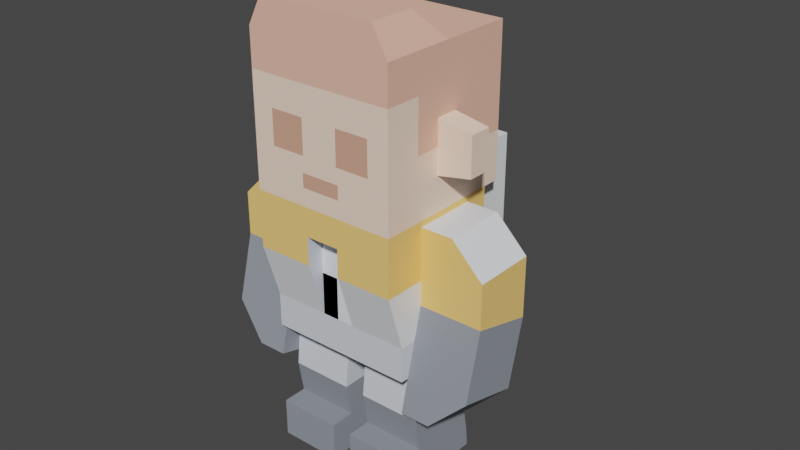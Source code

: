 # Source: astronautA.blend  (saved by Blender 2.92.15; exported with 4.5.12 LTS)
import bpy
from mathutils import Matrix  # noqa: F401  (used for matrix-valued properties, if any)

bpy.ops.wm.read_factory_settings(use_empty=True)
scene = bpy.context.scene
scene.name = 'Scene'

# ---- collections
col_collection = bpy.data.collections.new('Collection'); scene.collection.children.link(col_collection)

# ---- materials (node trees are filled in below, after node groups)
mat_dark = bpy.data.materials.new('dark')
mat_dark.use_transparent_shadow = False
mat_dark.diffuse_color = (0.2745, 0.298, 0.3412, 1.0)
mat_dark.roughness = 1.0
mat_dark.specular_intensity = 0.0
mat_metal = bpy.data.materials.new('metal')
mat_metal.use_transparent_shadow = False
mat_metal.diffuse_color = (0.8431, 0.8706, 0.9098, 1.0)
mat_metal.roughness = 1.0
mat_metal.specular_intensity = 0.0
mat_metalred = bpy.data.materials.new('metalRed')
mat_metalred.use_transparent_shadow = False
mat_metalred.diffuse_color = (1.0, 0.6285, 0.2028, 1.0)
mat_metalred.roughness = 1.0
mat_metalred.specular_intensity = 0.0
mat_metaldark = bpy.data.materials.new('metalDark')
mat_metaldark.use_transparent_shadow = False
mat_metaldark.diffuse_color = (0.6751, 0.71, 0.7736, 1.0)
mat_metaldark.roughness = 1.0
mat_metaldark.specular_intensity = 0.0
mat_skin = bpy.data.materials.new('skin')
mat_skin.use_transparent_shadow = False
mat_skin.diffuse_color = (1.0, 0.7647, 0.6118, 1.0)
mat_skin.roughness = 1.0
mat_skin.specular_intensity = 0.0
mat_rock = bpy.data.materials.new('rock')
mat_rock.use_transparent_shadow = False
mat_rock.diffuse_color = (0.9098, 0.5176, 0.3882, 1.0)
mat_rock.roughness = 1.0
mat_rock.specular_intensity = 0.0
mat_rockdark = bpy.data.materials.new('rockDark')
mat_rockdark.use_transparent_shadow = False
mat_rockdark.diffuse_color = (0.698, 0.3725, 0.2627, 1.0)
mat_rockdark.roughness = 1.0
mat_rockdark.specular_intensity = 0.0

# ---- material node trees
mat_dark.use_nodes = True; mat_dark.node_tree.nodes.clear()
_N = mat_dark.node_tree.nodes; _L = mat_dark.node_tree.links
n0 = _N.new('ShaderNodeBsdfPrincipled'); n0.name = 'Principled BSDF'; n0.location = (10, 300)
n0.distribution = 'GGX'
n0.subsurface_method = 'BURLEY'
n0.inputs[0].default_value = (0.2745, 0.298, 0.3412, 1.0)
n0.inputs[2].default_value = 1.0
n0.inputs[3].default_value = 1.45
n0.inputs[13].default_value = 0.0
n0.inputs[27].default_value = (0.0, 0.0, 0.0, 1.0)
n0.inputs[28].default_value = 1.0
n1 = _N.new('ShaderNodeOutputMaterial'); n1.name = 'Material Output'; n1.location = (300, 300)
_L.new(n0.outputs[0], n1.inputs[0])
n1.is_active_output = True
mat_metal.use_nodes = True; mat_metal.node_tree.nodes.clear()
_N = mat_metal.node_tree.nodes; _L = mat_metal.node_tree.links
n0 = _N.new('ShaderNodeBsdfPrincipled'); n0.name = 'Principled BSDF'; n0.location = (10, 300)
n0.distribution = 'GGX'
n0.subsurface_method = 'BURLEY'
n0.inputs[0].default_value = (0.8431, 0.8706, 0.9098, 1.0)
n0.inputs[2].default_value = 1.0
n0.inputs[3].default_value = 1.45
n0.inputs[13].default_value = 0.0
n0.inputs[27].default_value = (0.0, 0.0, 0.0, 1.0)
n0.inputs[28].default_value = 1.0
n1 = _N.new('ShaderNodeOutputMaterial'); n1.name = 'Material Output'; n1.location = (300, 300)
_L.new(n0.outputs[0], n1.inputs[0])
n1.is_active_output = True
mat_metalred.use_nodes = True; mat_metalred.node_tree.nodes.clear()
_N = mat_metalred.node_tree.nodes; _L = mat_metalred.node_tree.links
n0 = _N.new('ShaderNodeBsdfPrincipled'); n0.name = 'Principled BSDF'; n0.location = (10, 300)
n0.distribution = 'GGX'
n0.subsurface_method = 'BURLEY'
n0.inputs[0].default_value = (1.0, 0.6285, 0.2028, 1.0)
n0.inputs[2].default_value = 1.0
n0.inputs[3].default_value = 1.45
n0.inputs[13].default_value = 0.0
n0.inputs[27].default_value = (0.0, 0.0, 0.0, 1.0)
n0.inputs[28].default_value = 1.0
n1 = _N.new('ShaderNodeOutputMaterial'); n1.name = 'Material Output'; n1.location = (300, 300)
_L.new(n0.outputs[0], n1.inputs[0])
n1.is_active_output = True
mat_metaldark.use_nodes = True; mat_metaldark.node_tree.nodes.clear()
_N = mat_metaldark.node_tree.nodes; _L = mat_metaldark.node_tree.links
n0 = _N.new('ShaderNodeBsdfPrincipled'); n0.name = 'Principled BSDF'; n0.location = (10, 300)
n0.distribution = 'GGX'
n0.subsurface_method = 'BURLEY'
n0.inputs[0].default_value = (0.6751, 0.71, 0.7736, 1.0)
n0.inputs[2].default_value = 1.0
n0.inputs[3].default_value = 1.45
n0.inputs[13].default_value = 0.0
n0.inputs[27].default_value = (0.0, 0.0, 0.0, 1.0)
n0.inputs[28].default_value = 1.0
n1 = _N.new('ShaderNodeOutputMaterial'); n1.name = 'Material Output'; n1.location = (300, 300)
_L.new(n0.outputs[0], n1.inputs[0])
n1.is_active_output = True
mat_skin.use_nodes = True; mat_skin.node_tree.nodes.clear()
_N = mat_skin.node_tree.nodes; _L = mat_skin.node_tree.links
n0 = _N.new('ShaderNodeBsdfPrincipled'); n0.name = 'Principled BSDF'; n0.location = (10, 300)
n0.distribution = 'GGX'
n0.subsurface_method = 'BURLEY'
n0.inputs[0].default_value = (1.0, 0.7647, 0.6118, 1.0)
n0.inputs[2].default_value = 1.0
n0.inputs[3].default_value = 1.45
n0.inputs[13].default_value = 0.0
n0.inputs[27].default_value = (0.0, 0.0, 0.0, 1.0)
n0.inputs[28].default_value = 1.0
n1 = _N.new('ShaderNodeOutputMaterial'); n1.name = 'Material Output'; n1.location = (300, 300)
_L.new(n0.outputs[0], n1.inputs[0])
n1.is_active_output = True
mat_rock.use_nodes = True; mat_rock.node_tree.nodes.clear()
_N = mat_rock.node_tree.nodes; _L = mat_rock.node_tree.links
n0 = _N.new('ShaderNodeBsdfPrincipled'); n0.name = 'Principled BSDF'; n0.location = (10, 300)
n0.distribution = 'GGX'
n0.subsurface_method = 'BURLEY'
n0.inputs[0].default_value = (0.9098, 0.5176, 0.3882, 1.0)
n0.inputs[2].default_value = 1.0
n0.inputs[3].default_value = 1.45
n0.inputs[13].default_value = 0.0
n0.inputs[27].default_value = (0.0, 0.0, 0.0, 1.0)
n0.inputs[28].default_value = 1.0
n1 = _N.new('ShaderNodeOutputMaterial'); n1.name = 'Material Output'; n1.location = (300, 300)
_L.new(n0.outputs[0], n1.inputs[0])
n1.is_active_output = True
mat_rockdark.use_nodes = True; mat_rockdark.node_tree.nodes.clear()
_N = mat_rockdark.node_tree.nodes; _L = mat_rockdark.node_tree.links
n0 = _N.new('ShaderNodeBsdfPrincipled'); n0.name = 'Principled BSDF'; n0.location = (10, 300)
n0.distribution = 'GGX'
n0.subsurface_method = 'BURLEY'
n0.inputs[0].default_value = (0.698, 0.3725, 0.2627, 1.0)
n0.inputs[2].default_value = 1.0
n0.inputs[3].default_value = 1.45
n0.inputs[13].default_value = 0.0
n0.inputs[27].default_value = (0.0, 0.0, 0.0, 1.0)
n0.inputs[28].default_value = 1.0
n1 = _N.new('ShaderNodeOutputMaterial'); n1.name = 'Material Output'; n1.location = (300, 300)
_L.new(n0.outputs[0], n1.inputs[0])
n1.is_active_output = True

# ---- world
world_world = bpy.data.worlds.new('World'); scene.world = world_world
world_world.use_nodes = True; world_world.node_tree.nodes.clear()
_N = world_world.node_tree.nodes; _L = world_world.node_tree.links
n0 = _N.new('ShaderNodeOutputWorld'); n0.name = 'World Output'; n0.location = (300, 300)
n1 = _N.new('ShaderNodeBackground'); n1.name = 'Background'; n1.location = (10, 300)
n1.inputs[0].default_value = (0.05088, 0.05088, 0.05088, 1.0)
_L.new(n1.outputs[0], n0.inputs[0])
n0.is_active_output = True
world_world.color = (0.05088, 0.05088, 0.05088)
world_world.use_sun_shadow = False
world_world.sun_shadow_jitter_overblur = 0.0

# ---- meshes
me_astronauta = bpy.data.meshes.new('astronautA')
me_astronauta.from_pydata([(0.13, 0.1369, -0.0107), (0.13, 0.34, 0.0558), (0.13, 0.3111, -0.0558), (0.13, 0.1657, 0.1009), (0.1816, 0.1657, 0.1009), (0.1816, 0.1369, -0.0107), (0.2416, 0.195, -0.02573), (0.2416, 0.3111, -0.0558), (0.2416, 0.2238, 0.08586), (0.2416, 0.34, 0.0558), (0.13, 0.4732, -0.0558), (0.1858, 0.4732, 0.0558), (0.1858, 0.4732, -0.0558), (0.13, 0.4732, 0.0558), (0.2416, 0.4174, -0.0558), (0.2416, 0.4174, 0.0558), (-0.13, 0.34, 0.0558), (-0.13, 0.1369, -0.0107), (-0.13, 0.3111, -0.0558), (-0.13, 0.1657, 0.1009), (-0.1816, 0.1369, -0.0107), (-0.2416, 0.195, -0.02573), (-0.2416, 0.3111, -0.0558), (-0.2416, 0.2238, 0.08586), (-0.1816, 0.1657, 0.1009), (-0.2416, 0.34, 0.0558), (-0.13, 0.4732, 0.0558), (-0.2416, 0.4174, 0.0558), (-0.1858, 0.4732, 0.0558), (-0.2416, 0.4174, -0.0558), (-0.13, 0.4732, -0.0558), (-0.1858, 0.4732, -0.0558), (-0.13, 0.2232, 0.1), (0.13, 0.2232, -0.1), (0.13, 0.2232, 0.1), (-0.13, 0.2232, -0.1), (0.13, 0.2842, 0.1), (-0.13, 0.2842, 0.1), (0.03, 0.2842, 0.1), (-0.03, 0.2842, 0.1), (-0.13, 0.2842, -0.1), (0.13, 0.2842, -0.1), (-0.1, 0.2842, -0.1), (0.1, 0.2842, -0.1), (0.13, 0.2842, 0.0), (-0.13, 0.2842, 0.0), (0.03, 0.3832, 0.13), (0.03, 0.4332, 0.1), (0.03, 0.4332, 0.13), (-0.03, 0.4332, 0.13), (-0.03, 0.4332, 0.1), (-0.03, 0.3832, 0.13), (0.1, 0.2842, -0.15), (-0.1, 0.2842, -0.15), (-0.1, 0.3342, -0.2), (0.1, 0.3342, -0.2), (-0.1, 0.5332, -0.2), (0.1, 0.5332, -0.2), (0.13, 0.3832, 0.13), (0.13, 0.3832, 0.0), (-0.13, 0.3832, 0.13), (-0.1, 0.5332, -0.1), (-0.1, 0.4832, -0.1), (0.1, 0.5332, -0.1), (0.1, 0.4832, -0.1), (-0.13, 0.3832, 0.0), (0.13, 0.4832, 0.13), (-0.13, 0.4832, 0.13), (0.13, 0.4832, -0.1), (-0.13, 0.4832, -0.1), (0.13, 0.4832, -0.13), (-0.13, 0.4832, -0.13), (0.13, 0.5882, 0.065), (0.13, 0.5432, 0.02), (0.13, 0.5882, 0.02), (0.13, 0.5432, -0.02), (0.13, 0.5682, -0.02), (0.13, 0.5682, -0.13), (0.13, 0.6782, 0.13), (0.13, 0.6782, 0.065), (-0.13, 0.5682, -0.13), (-0.13, 0.5432, -0.02), (-0.13, 0.5432, 0.02), (-0.13, 0.5882, 0.02), (-0.13, 0.5882, 0.065), (-0.13, 0.6782, 0.065), (-0.13, 0.6782, 0.13), (-0.13, 0.5682, -0.02), (0.19, 0.6219, 0.02), (0.19, 0.5544, -0.02), (0.19, 0.6219, -0.02), (0.19, 0.5544, 0.02), (0.13, 0.6332, -0.02), (0.13, 0.6332, 0.02), (-0.19, 0.6219, -0.02), (-0.13, 0.6332, 0.02), (-0.13, 0.6332, -0.02), (-0.19, 0.6219, 0.02), (-0.19, 0.5544, 0.02), (-0.19, 0.5544, -0.02), (0.03483, 0.5141, 0.13), (0.09248, 0.5658, 0.13), (0.03483, 0.5383, 0.13), (-0.03483, 0.5383, 0.13), (0.09248, 0.626, 0.13), (0.03235, 0.626, 0.13), (-0.03235, 0.626, 0.13), (-0.09248, 0.626, 0.13), (-0.03483, 0.5141, 0.13), (-0.09248, 0.5658, 0.13), (0.03235, 0.5658, 0.13), (-0.03235, 0.5658, 0.13), (0.13, 0.7432, 0.0), (0.13, 0.7432, -0.13), (0.13, 0.7432, 0.13), (-0.13, 0.7432, -0.13), (-0.13, 0.7432, 0.0), (-0.104, 0.7932, 0.05), (0.104, 0.7932, 0.13), (0.104, 0.7932, 0.05), (-0.104, 0.7932, 0.13), (-0.13, 0.7432, 0.13), (0.13, 0.2232, 0.0558), (0.13, 0.1288, -0.05425), (0.13, 0.2232, -0.0558), (0.13, 0.1288, 0.0658), (0.01841, 0.1288, 0.0658), (0.01841, 0.2232, 0.0558), (0.01841, 0.2232, -0.0558), (0.01841, 0.1288, -0.05425), (0.13, 0.06897, 0.1), (0.01841, 0.0, 0.1), (0.13, 0.0, 0.1), (0.01841, 0.06897, 0.1), (0.13, 0.03448, -0.07271), (0.01841, 0.03448, -0.07271), (0.13, 0.0, -0.0758), (0.01841, 0.0, -0.0758), (0.01841, 0.06897, 0.0558), (0.13, 0.06897, 0.0558), (-0.01841, 0.1288, 0.0658), (-0.13, 0.06897, 0.0558), (-0.01841, 0.06897, 0.0558), (-0.13, 0.1288, 0.0658), (-0.01841, 0.06897, 0.1), (-0.13, 1.49e-08, 0.1), (-0.01841, 1.49e-08, 0.1), (-0.13, 0.06897, 0.1), (-0.13, 0.03448, -0.07271), (-0.01841, 1.49e-08, -0.0758), (-0.13, 1.49e-08, -0.0758), (-0.01841, 0.03448, -0.07271), (-0.13, 0.1288, -0.05425), (-0.01841, 0.1288, -0.05425), (-0.13, 0.2232, -0.0558), (-0.01841, 0.2232, 0.0558), (-0.01841, 0.2232, -0.0558), (-0.13, 0.2232, 0.0558)], [], [(0, 1, 2), (1, 0, 3), (4, 0, 5), (0, 4, 3), (2, 5, 0), (5, 2, 6), (6, 2, 7), (8, 5, 6), (5, 8, 4), (8, 3, 4), (3, 8, 1), (1, 8, 9), (9, 6, 7), (6, 9, 8), (10, 11, 12), (11, 10, 13), (11, 14, 12), (14, 11, 15), (15, 1, 9), (1, 15, 13), (13, 15, 11), (15, 7, 14), (7, 15, 9), (10, 7, 2), (7, 10, 14), (14, 10, 12), (2, 13, 10), (13, 2, 1), (16, 17, 18), (17, 16, 19), (20, 18, 17), (18, 20, 21), (18, 21, 22), (20, 23, 21), (23, 20, 24), (24, 17, 19), (17, 24, 20), (16, 24, 19), (24, 16, 23), (23, 16, 25), (21, 25, 22), (25, 21, 23), (26, 25, 16), (25, 26, 27), (27, 26, 28), (25, 29, 22), (29, 25, 27), (29, 18, 22), (18, 29, 30), (30, 29, 31), (26, 18, 30), (18, 26, 16), (29, 28, 31), (28, 29, 27), (30, 28, 26), (28, 30, 31), (32, 33, 34), (33, 32, 35), (36, 32, 34), (32, 36, 37), (37, 36, 38), (37, 38, 39), (40, 33, 35), (33, 40, 41), (41, 40, 42), (41, 42, 43), (44, 33, 41), (33, 44, 34), (34, 44, 36), (32, 40, 35), (40, 32, 45), (45, 32, 37), (46, 47, 38), (47, 46, 48), (49, 39, 50), (39, 49, 51), (49, 47, 48), (47, 49, 50), (42, 52, 43), (52, 42, 53), (54, 52, 53), (52, 54, 55), (56, 55, 54), (55, 56, 57), (58, 44, 59), (44, 58, 36), (47, 39, 38), (39, 47, 50), (51, 37, 39), (37, 51, 60), (58, 38, 36), (38, 58, 46), (53, 56, 54), (56, 53, 61), (61, 53, 42), (61, 42, 62), (63, 55, 57), (55, 63, 52), (52, 63, 43), (43, 63, 64), (56, 63, 57), (63, 56, 61), (63, 62, 64), (62, 63, 61), (37, 65, 45), (65, 37, 60), (66, 46, 58), (46, 66, 48), (48, 66, 49), (67, 49, 66), (60, 49, 67), (49, 60, 51), (64, 66, 68), (66, 64, 67), (67, 64, 62), (67, 62, 69), (69, 42, 40), (42, 69, 62), (64, 41, 43), (41, 64, 68), (45, 69, 40), (69, 45, 65), (69, 65, 67), (67, 65, 60), (68, 59, 41), (59, 68, 66), (59, 66, 58), (44, 41, 59), (67, 70, 66), (70, 67, 71), (72, 73, 74), (66, 73, 72), (66, 75, 73), (70, 75, 66), (70, 76, 75), (76, 70, 77), (66, 72, 78), (78, 72, 79), (80, 70, 71), (70, 80, 77), (67, 80, 71), (80, 67, 81), (81, 67, 82), (82, 67, 83), (83, 67, 84), (84, 67, 85), (85, 67, 86), (87, 80, 81), (88, 89, 90), (89, 88, 91), (76, 89, 75), (89, 76, 90), (90, 76, 92), (73, 89, 91), (89, 73, 75), (92, 88, 90), (88, 92, 93), (91, 74, 73), (74, 91, 88), (74, 88, 93), (94, 95, 96), (95, 94, 97), (83, 98, 82), (98, 83, 97), (97, 83, 95), (99, 87, 81), (87, 99, 94), (87, 94, 96), (98, 94, 99), (94, 98, 97), (98, 81, 82), (81, 98, 99), (66, 100, 67), (100, 66, 101), (101, 66, 78), (100, 101, 102), (102, 101, 103), (101, 78, 104), (104, 78, 105), (105, 78, 106), (106, 78, 107), (108, 67, 100), (109, 67, 108), (109, 108, 103), (67, 109, 86), (86, 109, 107), (86, 107, 78), (109, 103, 110), (110, 103, 101), (109, 110, 111), (105, 111, 110), (111, 105, 106), (112, 77, 113), (77, 112, 92), (92, 112, 93), (93, 112, 114), (93, 114, 79), (93, 79, 74), (79, 114, 78), (72, 74, 79), (76, 77, 92), (115, 112, 113), (112, 115, 116), (117, 118, 119), (118, 117, 120), (84, 95, 83), (85, 95, 84), (121, 95, 85), (116, 95, 121), (116, 96, 95), (115, 96, 116), (115, 87, 96), (87, 115, 80), (121, 85, 86), (114, 86, 78), (86, 114, 121), (121, 114, 118), (121, 118, 120), (119, 114, 112), (114, 119, 118), (121, 117, 116), (117, 121, 120), (116, 119, 112), (119, 116, 117), (115, 77, 80), (77, 115, 113), (102, 108, 100), (108, 102, 103), (106, 109, 111), (109, 106, 107), (104, 110, 101), (110, 104, 105), (122, 123, 124), (123, 122, 125), (122, 126, 125), (126, 122, 127), (128, 122, 124), (122, 128, 127), (128, 123, 129), (123, 128, 124), (129, 127, 128), (127, 129, 126), (130, 131, 132), (131, 130, 133), (129, 134, 135), (134, 129, 123), (135, 136, 137), (136, 135, 134), (131, 135, 137), (135, 131, 129), (129, 131, 138), (138, 131, 133), (126, 129, 138), (125, 138, 139), (138, 125, 126), (138, 130, 139), (130, 138, 133), (125, 139, 123), (132, 123, 139), (132, 134, 123), (134, 132, 136), (132, 139, 130), (131, 136, 132), (136, 131, 137), (140, 141, 142), (141, 140, 143), (144, 145, 146), (145, 144, 147), (148, 149, 150), (149, 148, 151), (152, 151, 148), (151, 152, 153), (145, 148, 150), (148, 145, 152), (152, 145, 141), (141, 145, 147), (143, 152, 141), (140, 142, 153), (146, 153, 142), (146, 151, 153), (151, 146, 149), (146, 142, 144), (141, 144, 142), (144, 141, 147), (154, 155, 156), (155, 154, 157), (154, 153, 152), (153, 154, 156), (155, 143, 140), (143, 155, 157), (152, 157, 154), (157, 152, 143), (155, 153, 156), (153, 155, 140), (145, 149, 146), (149, 145, 150)])
me_astronauta.polygons.foreach_set('use_smooth', [True] * 296)
me_astronauta.polygons.foreach_set('material_index', [0, 0, 0, 0, 0, 0, 0, 0, 0, 0, 0, 0, 0, 0, 1, 1, 1, 1, 2, 2, 2, 2, 2, 2, 2, 2, 2, 2, 0, 0, 0, 0, 0, 0, 0, 0, 0, 0, 0, 0, 0, 0, 2, 2, 2, 2, 2, 2, 2, 2, 2, 2, 1, 1, 1, 1, 3, 3, 3, 3, 3, 3, 3, 3, 3, 3, 3, 3, 3, 3, 3, 3, 3, 3, 3, 3, 3, 3, 3, 3, 3, 3, 3, 3, 1, 1, 1, 1, 1, 1, 1, 1, 1, 1, 1, 1, 1, 1, 1, 1, 1, 1, 1, 1, 1, 1, 2, 2, 2, 2, 2, 2, 2, 2, 2, 2, 2, 2, 2, 2, 2, 2, 2, 2, 2, 2, 2, 2, 4, 4, 4, 4, 4, 4, 4, 4, 4, 4, 4, 4, 4, 4, 4, 4, 4, 4, 4, 4, 4, 4, 4, 4, 4, 4, 4, 4, 4, 4, 4, 4, 4, 4, 4, 4, 4, 4, 4, 4, 4, 4, 4, 4, 4, 4, 4, 4, 4, 4, 4, 4, 4, 4, 4, 4, 4, 4, 4, 4, 4, 4, 4, 4, 5, 5, 5, 5, 5, 5, 5, 5, 5, 5, 5, 5, 5, 5, 5, 5, 5, 5, 5, 5, 5, 5, 5, 5, 5, 5, 5, 5, 5, 5, 5, 5, 5, 5, 6, 6, 6, 6, 6, 6, 3, 3, 3, 3, 3, 3, 3, 3, 3, 3, 0, 0, 0, 0, 0, 0, 0, 0, 0, 0, 0, 0, 0, 0, 0, 0, 0, 0, 0, 0, 1, 1, 0, 0, 0, 0, 0, 0, 0, 0, 0, 0, 0, 0, 0, 0, 0, 0, 0, 0, 0, 0, 3, 3, 3, 3, 3, 3, 3, 3, 3, 3, 1, 1])
_k = set([(0, 2), (0, 3), (0, 5), (1, 3), (1, 9), (1, 13), (2, 7), (2, 10), (3, 4), (4, 5), (4, 8), (5, 6), (6, 7), (6, 8), (7, 14), (8, 9), (9, 15), (10, 12), (10, 13), (11, 12), (11, 13), (11, 15), (12, 14), (14, 15), (16, 19), (16, 25), (16, 26), (17, 18), (17, 19), (17, 20), (18, 22), (18, 30), (19, 24), (20, 21), (20, 24), (21, 22), (21, 23), (22, 29), (23, 24), (23, 25), (25, 27), (26, 28), (26, 30), (27, 28), (27, 29), (28, 31), (29, 31), (30, 31), (32, 34), (32, 35), (32, 37), (33, 34), (33, 35), (33, 41), (34, 36), (35, 40), (36, 38), (36, 58), (37, 39), (37, 60), (38, 46), (38, 47), (39, 50), (39, 51), (40, 69), (41, 68), (42, 43), (42, 53), (42, 62), (43, 52), (43, 64), (46, 48), (46, 58), (47, 48), (47, 50), (48, 49), (49, 50), (49, 51), (51, 60), (52, 53), (52, 55), (53, 54), (54, 55), (54, 56), (55, 57), (56, 57), (56, 61), (57, 63), (58, 66), (60, 67), (61, 62), (61, 63), (62, 64), (62, 69), (63, 64), (64, 68), (66, 67), (66, 68), (66, 70), (66, 78), (67, 69), (67, 71), (67, 86), (70, 71), (70, 77), (71, 80), (73, 74), (73, 75), (73, 91), (74, 93), (75, 76), (75, 89), (76, 92), (77, 113), (78, 114), (80, 115), (81, 82), (81, 87), (81, 99), (82, 83), (82, 98), (83, 95), (86, 121), (87, 96), (88, 90), (88, 91), (88, 93), (89, 90), (89, 91), (90, 92), (92, 93), (94, 96), (94, 97), (94, 99), (95, 96), (95, 97), (97, 98), (98, 99), (112, 113), (112, 114), (112, 116), (112, 119), (113, 115), (114, 118), (115, 116), (116, 117), (116, 121), (117, 119), (117, 120), (118, 119), (118, 120), (120, 121), (122, 124), (122, 125), (122, 127), (123, 124), (123, 129), (123, 134), (124, 128), (125, 126), (125, 139), (126, 127), (126, 138), (127, 128), (128, 129), (129, 135), (130, 132), (130, 133), (130, 139), (131, 132), (131, 133), (131, 137), (132, 136), (133, 138), (134, 135), (134, 136), (135, 137), (136, 137), (138, 139), (140, 142), (140, 143), (140, 155), (141, 142), (141, 143), (141, 147), (142, 144), (143, 157), (144, 146), (144, 147), (145, 146), (145, 147), (145, 150), (146, 149), (148, 150), (148, 151), (148, 152), (149, 150), (149, 151), (151, 153), (152, 153), (152, 154), (153, 156), (154, 156), (154, 157), (155, 156), (155, 157)])
me_astronauta.attributes.new('sharp_edge', 'BOOLEAN', 'EDGE').data.foreach_set('value', [ (min(e.vertices), max(e.vertices)) in _k for e in me_astronauta.edges])
_uv = me_astronauta.uv_layers.new(name='UVMap')
_uv.uv.foreach_set('vector', [-0.4906, -15.43, 2.559, -6.108, -2.559, -7.433, 2.559, -6.108, -0.4906, -15.43, 4.628, -14.1, 2.366, 0.9469, 5.719e-08, -4.34, 2.366, -4.34, 5.719e-08, -4.34, 2.366, 0.9469, 1.91e-08, 0.9469, -7.626e-08, -6.555, -2.366, -14.81, -6.085e-08, -14.81, -2.366, -14.81, -7.626e-08, -6.555, -5.118, -12.06, -5.118, -12.06, -7.626e-08, -6.555, -5.118, -6.555, -2.576, -4.283, 1.051, -9.755, 2.389, -6.1, 1.051, -9.755, -2.576, -4.283, -3.914, -7.938, 5.118, -12.06, 5.354e-08, -14.81, 2.366, -14.81, 5.354e-08, -14.81, 5.118, -12.06, 3.813e-08, -6.555, 3.813e-08, -6.555, 5.118, -12.06, 5.118, -6.555, -2.559, -6.108, 1.18, -12.76, 2.559, -7.433, 1.18, -12.76, -2.559, -6.108, -3.938, -11.44, -7.626e-08, -2.559, -2.559, 2.559, -2.559, -2.559, -2.559, 2.559, -7.626e-08, -2.559, 7.958e-13, 2.559, -2.559, -1.81, 2.559, -5.429, 2.559, -1.81, 2.559, -5.429, -2.559, -1.81, -2.559, -5.429, 5.118, -2.559, 3.813e-08, -6.108, 5.118, -6.108, 3.813e-08, -6.108, 5.118, -2.559, 3.813e-08, 9.903e-15, 3.813e-08, 9.903e-15, 5.118, -2.559, 2.559, 9.903e-15, -2.559, -2.559, 2.559, -7.433, 2.559, -2.559, 2.559, -7.433, -2.559, -2.559, -2.559, -6.108, -5.265e-08, 1.087e-08, -5.118, -7.433, -5.265e-08, -7.433, -5.118, -7.433, -5.265e-08, 1.087e-08, -5.118, -2.559, -5.118, -2.559, -5.265e-08, 1.087e-08, -2.559, 1.087e-08, -2.559, -7.433, 2.559, 1.066e-14, -2.559, 1.066e-14, 2.559, 1.066e-14, -2.559, -7.433, 2.559, -6.108, -2.197, -5.243, 0.4211, -13.24, 2.197, -6.381, 0.4211, -13.24, -2.197, -5.243, -3.972, -12.1, 2.031, -12.71, 6.546e-08, -5.627, 5.224e-08, -12.71, 6.546e-08, -5.627, 2.031, -12.71, 4.393, -10.35, 6.546e-08, -5.627, 4.393, -10.35, 4.393, -5.627, -0.9022, -8.373, 2.211, -3.676, -2.05, -5.236, 2.211, -3.676, -0.9022, -8.373, 3.359, -6.814, -2.031, 0.8128, -4.91e-08, -3.725, -1.639e-08, 0.8128, -4.91e-08, -3.725, -2.031, 0.8128, -2.031, -3.725, -3.273e-08, -5.627, -2.031, -12.71, -4.596e-08, -12.71, -2.031, -12.71, -3.273e-08, -5.627, -4.393, -10.35, -4.393, -10.35, -3.273e-08, -5.627, -4.393, -5.627, -1.013, -10.95, 2.197, -5.243, -2.197, -6.381, 2.197, -5.243, -1.013, -10.95, 3.38, -9.817, -3.273e-08, 6.457e-15, -4.393, -5.243, -3.273e-08, -5.243, -4.393, -5.243, -3.273e-08, 6.457e-15, -4.393, -2.197, -4.393, -2.197, -3.273e-08, 6.457e-15, -2.197, 6.457e-15, 2.197, -5.243, -2.197, -2.197, -2.197, -6.381, -2.197, -2.197, 2.197, -5.243, 2.197, -2.197, 4.393, -2.197, 4.52e-08, -6.381, 4.393, -6.381, 4.52e-08, -6.381, 4.393, -2.197, 4.52e-08, 9.334e-09, 4.52e-08, 9.334e-09, 4.393, -2.197, 2.197, 9.334e-09, -2.197, 7.105e-15, 2.197, -6.381, 2.197, 7.105e-15, 2.197, -6.381, -2.197, 7.105e-15, -2.197, -5.243, -2.197, -4.66, 2.197, -1.553, -2.197, -1.553, 2.197, -1.553, -2.197, -4.66, 2.197, -4.66, 6.546e-08, -2.197, 2.197, 2.197, 0.0, 2.197, 2.197, 2.197, 6.546e-08, -2.197, 2.197, -2.197, -5.118, 3.937, 5.118, -3.937, 5.118, 3.937, 5.118, -3.937, -5.118, 3.937, -5.118, -3.937, 5.118, 2.402, -5.118, 0.0, 5.118, 0.0, -5.118, 0.0, 5.118, 2.402, -5.118, 2.402, -5.118, 2.402, 5.118, 2.402, 1.181, 2.402, -5.118, 2.402, 1.181, 2.402, -1.181, 2.402, 5.118, 2.402, -5.118, 0.0, 5.118, 0.0, -5.118, 0.0, 5.118, 2.402, -5.118, 2.402, -5.118, 2.402, 5.118, 2.402, 3.937, 2.402, -5.118, 2.402, 3.937, 2.402, -3.937, 2.402, 0.0, 2.402, 3.937, 0.0, 3.937, 2.402, 3.937, 0.0, 0.0, 2.402, -3.937, 0.0, -3.937, 0.0, 0.0, 2.402, -3.937, 2.402, 3.937, 0.0, -3.937, 2.402, -3.937, 0.0, -3.937, 2.402, 3.937, 0.0, 0.0, 2.402, 0.0, 2.402, 3.937, 0.0, 3.937, 2.402, 5.118, 6.299, 3.937, 8.268, 3.937, 2.402, 3.937, 8.268, 5.118, 6.299, 5.118, 8.268, -5.118, 8.268, -3.937, 2.402, -3.937, 8.268, -3.937, 2.402, -5.118, 8.268, -5.118, 6.299, -1.181, 5.118, 1.181, 3.937, 1.181, 5.118, 1.181, 3.937, -1.181, 5.118, -1.181, 3.937, -3.937, -3.937, 3.937, -5.906, 3.937, -3.937, 3.937, -5.906, -3.937, -3.937, -3.937, -5.906, 3.937, 8.658, -3.937, 5.874, 3.937, 5.874, -3.937, 5.874, 3.937, 8.658, -3.937, 8.658, 3.937, 12.2, -3.937, 4.371, 3.937, 4.371, -3.937, 4.371, 3.937, 12.2, -3.937, 12.2, -5.118, 6.299, 0.0, 2.402, 0.0, 6.299, 0.0, 2.402, -5.118, 6.299, -3.937, 2.402, 1.181, 8.268, -1.181, 2.402, 1.181, 2.402, -1.181, 2.402, 1.181, 8.268, -1.181, 8.268, -1.181, 7.513, -5.118, 3.441, -1.181, 3.441, -5.118, 3.441, -1.181, 7.513, -5.118, 7.513, 5.118, 7.513, 1.181, 3.441, 5.118, 3.441, 1.181, 3.441, 5.118, 7.513, 1.181, 7.513, -5.906, 2.402, -7.874, 12.2, -7.874, 4.371, -7.874, 12.2, -5.906, 2.402, -3.937, 12.2, -3.937, 12.2, -5.906, 2.402, -3.937, 2.402, -3.937, 12.2, -3.937, 2.402, -3.937, 10.24, 3.937, 12.2, 7.874, 4.371, 7.874, 12.2, 7.874, 4.371, 3.937, 12.2, 5.906, 2.402, 5.906, 2.402, 3.937, 12.2, 3.937, 2.402, 3.937, 2.402, 3.937, 12.2, 3.937, 10.24, 3.937, -7.874, -3.937, -3.937, -3.937, -7.874, -3.937, -3.937, 3.937, -7.874, 3.937, -3.937, 3.937, 12.2, -3.937, 10.24, 3.937, 10.24, -3.937, 10.24, 3.937, 12.2, -3.937, 12.2, 3.937, 2.402, 0.0, 6.299, 0.0, 2.402, 0.0, 6.299, 3.937, 2.402, 5.118, 6.299, 5.118, 10.24, 1.181, 6.299, 5.118, 6.299, 1.181, 6.299, 5.118, 10.24, 1.181, 8.268, 1.181, 8.268, 5.118, 10.24, -1.181, 8.268, -5.118, 10.24, -1.181, 8.268, 5.118, 10.24, -5.118, 6.299, -1.181, 8.268, -5.118, 10.24, -1.181, 8.268, -5.118, 6.299, -1.181, 6.299, -3.937, -3.937, -5.118, 5.118, -5.118, -3.937, -5.118, 5.118, -3.937, -3.937, 5.118, 5.118, 5.118, 5.118, -3.937, -3.937, 3.937, -3.937, 5.118, 5.118, 3.937, -3.937, 5.118, -3.937, 5.118, 10.24, 3.937, 2.402, 5.118, 2.402, 3.937, 2.402, 5.118, 10.24, 3.937, 10.24, -3.937, 10.24, -5.118, 2.402, -3.937, 2.402, -5.118, 2.402, -3.937, 10.24, -5.118, 10.24, 0.0, 2.402, -3.937, 10.24, -3.937, 2.402, -3.937, 10.24, 0.0, 2.402, 0.0, 6.299, -3.937, 10.24, 0.0, 6.299, 5.118, 10.24, 5.118, 10.24, 0.0, 6.299, 5.118, 6.299, 3.937, 10.24, 0.0, 6.299, 3.937, 2.402, 0.0, 6.299, 3.937, 10.24, -5.118, 10.24, 0.0, 6.299, -5.118, 10.24, -5.118, 6.299, 0.0, 2.402, 3.937, 2.402, 0.0, 6.299, -19.69, 19.69, 19.69, -19.69, 19.69, 19.69, 19.69, -19.69, -19.69, 19.69, -19.69, -19.69, -9.843, 15.9, -3.028, 9.085, -3.028, 15.9, -19.69, -3.241e-08, -3.028, 9.085, -9.843, 15.9, -19.69, -3.241e-08, 3.028, 9.085, -3.028, 9.085, 19.69, -3.241e-08, 3.028, 9.085, -19.69, -3.241e-08, 19.69, -3.241e-08, 3.028, 12.87, 3.028, 9.085, 3.028, 12.87, 19.69, -3.241e-08, 19.69, 12.87, -19.69, -3.241e-08, -9.843, 15.9, -19.69, 29.53, -19.69, 29.53, -9.843, 15.9, -9.843, 29.53, 19.69, 12.87, -19.69, 0.0, 19.69, 0.0, -19.69, 0.0, 19.69, 12.87, -19.69, 12.87, 19.69, 3.241e-08, -19.69, 12.87, -19.69, 3.241e-08, -19.69, 12.87, 19.69, 3.241e-08, -3.028, 9.085, -3.028, 9.085, 19.69, 3.241e-08, 3.028, 9.085, 3.028, 9.085, 19.69, 3.241e-08, 3.028, 15.9, 3.028, 15.9, 19.69, 3.241e-08, 9.843, 15.9, 9.843, 15.9, 19.69, 3.241e-08, 9.843, 29.53, 9.843, 29.53, 19.69, 3.241e-08, 19.69, 29.53, -3.028, 12.87, -19.69, 12.87, -3.028, 9.085, -3.028, 21.01, 3.028, 10.79, 3.028, 21.01, 3.028, 10.79, -3.028, 21.01, -3.028, 10.79, -19.69, 12.87, -28.77, 10.79, -19.69, 9.085, -28.77, 10.79, -19.69, 12.87, -28.77, 21.01, -28.77, 21.01, -19.69, 12.87, -19.69, 22.71, -3.028, 21.02, 3.028, 30.27, -3.028, 30.27, 3.028, 30.27, -3.028, 21.02, 3.028, 21.02, 3.028, -15.16, -3.028, -24.41, 3.028, -24.41, -3.028, -24.41, 3.028, -15.16, -3.028, -15.16, 28.77, 10.79, 19.69, 15.9, 19.69, 9.085, 19.69, 15.9, 28.77, 10.79, 28.77, 21.01, 19.69, 15.9, 28.77, 21.01, 19.69, 22.71, -3.028, -24.41, 3.028, -15.16, -3.028, -15.16, 3.028, -15.16, -3.028, -24.41, 3.028, -24.41, -19.69, 15.9, -28.77, 10.79, -19.69, 9.085, -28.77, 10.79, -19.69, 15.9, -28.77, 21.01, -28.77, 21.01, -19.69, 15.9, -19.69, 22.71, 28.77, 10.79, 19.69, 12.87, 19.69, 9.085, 19.69, 12.87, 28.77, 10.79, 28.77, 21.01, 19.69, 12.87, 28.77, 21.01, 19.69, 22.71, 3.028, 10.79, -3.028, 21.01, -3.028, 10.79, -3.028, 21.01, 3.028, 10.79, 3.028, 21.01, 3.028, 30.27, -3.028, 21.02, 3.028, 21.02, -3.028, 21.02, 3.028, 30.27, -3.028, 30.27, 19.69, 0.0, 5.274, 4.674, -19.69, 0.0, 5.274, 4.674, 19.69, 0.0, 14.0, 12.52, 14.0, 12.52, 19.69, 0.0, 19.69, 29.53, 5.274, 4.674, 14.0, 12.52, 5.274, 8.35, 5.274, 8.35, 14.0, 12.52, -5.274, 8.35, 14.0, 12.52, 19.69, 29.53, 14.0, 21.62, 14.0, 21.62, 19.69, 29.53, 4.898, 21.62, 4.898, 21.62, 19.69, 29.53, -4.898, 21.62, -4.898, 21.62, 19.69, 29.53, -14.0, 21.62, -5.274, 4.674, -19.69, 0.0, 5.274, 4.674, -14.0, 12.52, -19.69, 0.0, -5.274, 4.674, -14.0, 12.52, -5.274, 4.674, -5.274, 8.35, -19.69, 0.0, -14.0, 12.52, -19.69, 29.53, -19.69, 29.53, -14.0, 12.52, -14.0, 21.62, -19.69, 29.53, -14.0, 21.62, 19.69, 29.53, -14.0, 12.52, -5.274, 8.35, 4.898, 12.52, 4.898, 12.52, -5.274, 8.35, 14.0, 12.52, -14.0, 12.52, 4.898, 12.52, -4.898, 12.52, 4.898, 21.62, -4.898, 12.52, 4.898, 12.52, -4.898, 12.52, 4.898, 21.62, -4.898, 21.62, 8.635e-09, 39.37, 19.69, 12.87, 19.69, 39.37, 19.69, 12.87, 8.635e-09, 39.37, 3.028, 22.71, 3.028, 22.71, 8.635e-09, 39.37, -3.028, 22.71, -3.028, 22.71, 8.635e-09, 39.37, -19.69, 39.37, -3.028, 22.71, -19.69, 39.37, -9.843, 29.53, -3.028, 22.71, -9.843, 29.53, -3.028, 15.9, -9.843, 29.53, -19.69, 39.37, -19.69, 29.53, -9.843, 15.9, -3.028, 15.9, -9.843, 29.53, 3.028, 12.87, 19.69, 12.87, 3.028, 22.71, 19.69, -19.69, -19.69, 0.0, -19.69, -19.69, -19.69, 0.0, 19.69, -19.69, 19.69, 0.0, 15.75, 7.571, -15.75, 19.69, -15.75, 7.571, -15.75, 19.69, 15.75, 7.571, 15.75, 19.69, 9.843, 15.9, 3.028, 22.71, 3.028, 15.9, 9.843, 29.53, 3.028, 22.71, 9.843, 15.9, 19.69, 39.37, 3.028, 22.71, 9.843, 29.53, 8.635e-09, 39.37, 3.028, 22.71, 19.69, 39.37, 8.635e-09, 39.37, -3.028, 22.71, 3.028, 22.71, -19.69, 39.37, -3.028, 22.71, 8.635e-09, 39.37, -19.69, 39.37, -3.028, 12.87, -3.028, 22.71, -3.028, 12.87, -19.69, 39.37, -19.69, 12.87, 19.69, 39.37, 9.843, 29.53, 19.69, 29.53, 19.69, 39.37, -19.69, 29.53, 19.69, 29.53, -19.69, 29.53, 19.69, 39.37, -19.69, 39.37, -19.69, 39.37, 19.69, 39.37, 15.75, 46.94, -19.69, 39.37, 15.75, 46.94, -15.75, 46.94, -7.571, 34.38, -19.69, 25.85, -2.499e-16, 25.85, -19.69, 25.85, -7.571, 34.38, -19.69, 34.38, 19.69, 25.85, 7.571, 34.38, 1.249e-16, 25.85, 7.571, 34.38, 19.69, 25.85, 19.69, 34.38, 19.69, 27.84, -15.75, 38.55, -19.69, 27.84, -15.75, 38.55, 19.69, 27.84, 15.75, 38.55, 19.69, 39.37, -19.69, 12.87, 19.69, 12.87, -19.69, 12.87, 19.69, 39.37, -19.69, 39.37, 5.274, 8.35, -5.274, 4.674, 5.274, 4.674, -5.274, 4.674, 5.274, 8.35, -5.274, 8.35, -4.898, 21.62, -14.0, 12.52, -4.898, 12.52, -14.0, 12.52, -4.898, 21.62, -14.0, 21.62, 14.0, 21.62, 4.898, 12.52, 14.0, 12.52, 4.898, 12.52, 14.0, 21.62, 4.898, 21.62, -2.197, 0.0, 2.136, -3.715, 2.197, 0.0, 2.136, -3.715, -2.197, 0.0, -2.59, -3.715, -9.122e-16, -0.2315, -4.393, -3.967, -1.076e-15, -3.967, -4.393, -3.967, -9.122e-16, -0.2315, -4.393, -0.2315, 4.393, -2.197, 0.0, 2.197, 0.0, -2.197, 0.0, 2.197, 4.393, -2.197, 4.393, 2.197, 4.393, 0.03597, 1.117e-29, -3.679, 4.393, -3.679, 1.117e-29, -3.679, 4.393, 0.03597, 1.149e-29, 0.03597, -2.136, -3.715, 2.197, 0.0, -2.197, 0.0, 2.197, 0.0, -2.136, -3.715, 2.59, -3.715, 1.492e-16, -6.072, -4.393, -8.787, 1.492e-16, -8.787, -4.393, -8.787, 1.492e-16, -6.072, -4.393, -6.072, 4.393, -4.055, 0.0, -7.84, 4.393, -7.84, 0.0, -7.84, 4.393, -4.055, 0.0, -4.055, 4.393, -7.655, -4.614e-17, -9.018, 4.393, -9.018, -4.614e-17, -9.018, 4.393, -7.655, -4.426e-17, -7.655, 3.937, -8.787, -2.862, -7.429, -2.984, -8.787, -2.862, -7.429, 3.937, -8.787, -2.136, -3.715, -2.136, -3.715, 3.937, -8.787, 2.197, -6.072, 2.197, -6.072, 3.937, -8.787, 3.937, -6.072, 2.59, -3.715, -2.136, -3.715, 2.197, -6.072, -1.003e-15, -3.237, -4.393, -5.627, -8.507e-16, -5.627, -4.393, -5.627, -1.003e-15, -3.237, -4.393, -3.237, 4.393, 2.197, -2.823e-32, 3.937, -2.823e-32, 2.197, -2.823e-32, 3.937, 4.393, 2.197, 4.393, 3.937, -2.59, -3.715, -2.197, -6.072, 2.136, -3.715, -3.937, -8.787, 2.136, -3.715, -2.197, -6.072, -3.937, -8.787, 2.862, -7.429, 2.136, -3.715, 2.862, -7.429, -3.937, -8.787, 2.984, -8.787, -3.937, -8.787, -2.197, -6.072, -3.937, -6.072, -4.393, 3.937, 0.0, -2.984, 0.0, 3.937, 0.0, -2.984, -4.393, 3.937, -4.393, -2.984, 5.118, -3.771, -1.147e-13, -6.555, 5.118, -6.555, -1.147e-13, -6.555, 5.118, -3.771, -1.149e-13, -3.771, 5.118, -7.073, -1.135e-13, -10.24, 5.118, -10.24, -1.135e-13, -10.24, 5.118, -7.073, -1.135e-13, -7.073, 1.136e-13, -8.918, -5.118, -10.51, 1.136e-13, -10.51, -5.118, -10.51, 1.136e-13, -8.918, -5.118, -8.918, 1.137e-13, -4.724, -5.118, -9.134, 1.137e-13, -9.134, -5.118, -9.134, 1.137e-13, -4.724, -5.118, -4.724, 4.586, -10.24, -3.335, -8.655, -3.476, -10.24, -3.335, -8.655, 4.586, -10.24, -2.488, -4.327, -2.488, -4.327, 4.586, -10.24, 2.559, -7.073, 2.559, -7.073, 4.586, -10.24, 4.586, -7.073, 3.018, -4.327, -2.488, -4.327, 2.559, -7.073, -3.018, -4.327, -2.559, -7.073, 2.488, -4.327, -4.586, -10.24, 2.488, -4.327, -2.559, -7.073, -4.586, -10.24, 3.335, -8.655, 2.488, -4.327, 3.335, -8.655, -4.586, -10.24, 3.476, -10.24, -4.586, -10.24, -2.559, -7.073, -4.586, -7.073, 1.137e-13, 2.559, -5.118, 4.586, -5.118, 2.559, -5.118, 4.586, 1.137e-13, 2.559, 1.137e-13, 4.586, 1.137e-13, -2.559, -5.118, 2.559, -5.118, -2.559, -5.118, 2.559, 1.137e-13, -2.559, 1.137e-13, 2.559, 1.137e-13, 0.0419, -5.118, -4.286, 1.137e-13, -4.286, -5.118, -4.286, 1.137e-13, 0.0419, -5.118, 0.0419, 5.118, -0.2697, -1.149e-13, -4.621, 5.118, -4.621, -1.149e-13, -4.621, 5.118, -0.2697, -1.147e-13, -0.2697, -2.488, -4.327, 2.559, 5.329e-15, -2.559, 5.329e-15, 2.559, 5.329e-15, -2.488, -4.327, 3.018, -4.327, -2.559, 5.329e-15, 2.488, -4.327, 2.559, 5.329e-15, 2.488, -4.327, -2.559, 5.329e-15, -3.018, -4.327, -1.137e-13, 4.586, 5.118, -3.476, 5.118, 4.586, 5.118, -3.476, -1.137e-13, 4.586, -1.137e-13, -3.476])
me_astronauta.materials.append(mat_dark)
me_astronauta.materials.append(mat_metal)
me_astronauta.materials.append(mat_metalred)
me_astronauta.materials.append(mat_metaldark)
me_astronauta.materials.append(mat_skin)
me_astronauta.materials.append(mat_rock)
me_astronauta.materials.append(mat_rockdark)
me_astronauta.use_remesh_fix_poles = True
me_astronauta.use_remesh_preserve_attributes = False
me_astronauta.use_mirror_vertex_groups = False
me_astronauta.update()
me_astronauta.normals_split_custom_set([tuple(v) for v in zip(*[iter([-1.0, 0.0, 0.0, -1.0, 0.0, 0.0, -1.0, 0.0, 0.0, -1.0, 0.0, 0.0, -1.0, 0.0, 0.0, -1.0, 0.0, 0.0, 0.0, -0.9681, 0.2506, 0.0, -0.9681, 0.2506, 0.0, -0.9681, 0.2506, 0.0, -0.9681, 0.2506, 0.0, -0.9681, 0.2506, 0.0, -0.9681, 0.2506, -1.003e-07, -0.2506, -0.9681, -1.514e-07, -0.2506, -0.9681, 0.0, -0.2506, -0.9681, -1.514e-07, -0.2506, -0.9681, -1.003e-07, -0.2506, -0.9681, -2.286e-07, -0.2506, -0.9681, -2.286e-07, -0.2506, -0.9681, -1.003e-07, -0.2506, -0.9681, 0.0, -0.2506, -0.9681, 0.7071, -0.6845, 0.1772, 0.7071, -0.6845, 0.1772, 0.7071, -0.6845, 0.1772, 0.7071, -0.6845, 0.1772, 0.7071, -0.6845, 0.1772, 0.7071, -0.6845, 0.1772, -2.588e-07, 0.2506, 0.9681, -3.18e-07, 0.2506, 0.9681, 0.0, 0.2506, 0.9681, -3.18e-07, 0.2506, 0.9681, -2.588e-07, 0.2506, 0.9681, -2.211e-07, 0.2506, 0.9681, -2.211e-07, 0.2506, 0.9681, -2.588e-07, 0.2506, 0.9681, 0.0, 0.2506, 0.9681, 1.0, 1.677e-08, 0.0, 1.0, 3.108e-08, 0.0, 1.0, 7.324e-08, 0.0, 1.0, 3.108e-08, 0.0, 1.0, 1.677e-08, 0.0, 1.0, -6.733e-08, 0.0, 0.0, 1.0, 0.0, 0.0, 1.0, 0.0, 0.0, 1.0, 0.0, 0.0, 1.0, 0.0, 0.0, 1.0, 0.0, 0.0, 1.0, 0.0, 0.7071, 0.7071, 0.0, 0.7071, 0.7071, 0.0, 0.7071, 0.7071, 0.0, 0.7071, 0.7071, 0.0, 0.7071, 0.7071, 0.0, 0.7071, 0.7071, 0.0, 0.0, 0.0, 1.0, 0.0, 0.0, 1.0, 0.0, 0.0, 1.0, 0.0, 0.0, 1.0, 0.0, 0.0, 1.0, 0.0, 0.0, 1.0, 0.0, 0.0, 1.0, 0.0, 0.0, 1.0, 0.0, 0.0, 1.0, 1.0, 0.0, 0.0, 1.0, 7.324e-08, 0.0, 1.0, 0.0, 0.0, 1.0, 7.324e-08, 0.0, 1.0, 0.0, 0.0, 1.0, 1.677e-08, 0.0, -2.52e-08, 0.0, -1.0, -3.015e-08, 0.0, -1.0, 0.0, 0.0, -1.0, -3.015e-08, 0.0, -1.0, -2.52e-08, 0.0, -1.0, -6.781e-08, 0.0, -1.0, -6.781e-08, 0.0, -1.0, -2.52e-08, 0.0, -1.0, 0.0, 0.0, -1.0, -1.0, 0.0, 0.0, -1.0, 0.0, 0.0, -1.0, 0.0, 0.0, -1.0, 0.0, 0.0, -1.0, 0.0, 0.0, -1.0, 0.0, 0.0, 1.0, 0.0, 0.0, 1.0, 0.0, 0.0, 1.0, 0.0, 0.0, 1.0, 0.0, 0.0, 1.0, 0.0, 0.0, 1.0, 0.0, 0.0, 2.725e-07, -0.2506, -0.9681, 1.805e-07, -0.2506, -0.9681, 0.0, -0.2506, -0.9681, 1.805e-07, -0.2506, -0.9681, 2.725e-07, -0.2506, -0.9681, 4.114e-07, -0.2506, -0.9681, 1.805e-07, -0.2506, -0.9681, 4.114e-07, -0.2506, -0.9681, 0.0, -0.2506, -0.9681, -0.7071, -0.6845, 0.1772, -0.7071, -0.6845, 0.1772, -0.7071, -0.6845, 0.1772, -0.7071, -0.6845, 0.1772, -0.7071, -0.6845, 0.1772, -0.7071, -0.6845, 0.1772, 0.0, -0.9681, 0.2506, 0.0, -0.9681, 0.2506, 0.0, -0.9681, 0.2506, 0.0, -0.9681, 0.2506, 0.0, -0.9681, 0.2506, 0.0, -0.9681, 0.2506, 2.005e-07, 0.2506, 0.9681, 3.028e-07, 0.2506, 0.9681, 0.0, 0.2506, 0.9681, 3.028e-07, 0.2506, 0.9681, 2.005e-07, 0.2506, 0.9681, 4.571e-07, 0.2506, 0.9681, 4.571e-07, 0.2506, 0.9681, 2.005e-07, 0.2506, 0.9681, 0.0, 0.2506, 0.9681, -1.0, 1.312e-07, 0.0, -1.0, 6.39e-08, 0.0, -1.0, 1.465e-07, 0.0, -1.0, 6.39e-08, 0.0, -1.0, 1.312e-07, 0.0, -1.0, 0.0, 0.0, 0.0, 0.0, 1.0, 0.0, 0.0, 1.0, 0.0, 0.0, 1.0, 0.0, 0.0, 1.0, 0.0, 0.0, 1.0, 0.0, 0.0, 1.0, 0.0, 0.0, 1.0, 0.0, 0.0, 1.0, 0.0, 0.0, 1.0, -1.0, 6.39e-08, 0.0, -1.0, 0.0, 0.0, -1.0, 1.465e-07, 0.0, -1.0, 0.0, 0.0, -1.0, 6.39e-08, 0.0, -1.0, 0.0, 0.0, 2.676e-08, 0.0, -1.0, 2.655e-08, 0.0, -1.0, 0.0, 0.0, -1.0, 2.655e-08, 0.0, -1.0, 2.676e-08, 0.0, -1.0, 3.63e-08, 0.0, -1.0, 3.63e-08, 0.0, -1.0, 2.676e-08, 0.0, -1.0, 0.0, 0.0, -1.0, 1.0, 0.0, 0.0, 1.0, 0.0, 0.0, 1.0, 0.0, 0.0, 1.0, 0.0, 0.0, 1.0, 0.0, 0.0, 1.0, 0.0, 0.0, -0.7071, 0.7071, 0.0, -0.7071, 0.7071, 0.0, -0.7071, 0.7071, 0.0, -0.7071, 0.7071, 0.0, -0.7071, 0.7071, 0.0, -0.7071, 0.7071, 0.0, 0.0, 1.0, 0.0, 0.0, 1.0, 0.0, 0.0, 1.0, 0.0, 0.0, 1.0, 0.0, 0.0, 1.0, 0.0, 0.0, 1.0, 0.0, 0.0, -1.0, 0.0, 0.0, -1.0, 0.0, 0.0, -1.0, 0.0, 0.0, -1.0, 0.0, 0.0, -1.0, 0.0, 0.0, -1.0, 0.0, 0.0, 0.0, 1.0, 0.0, 0.0, 1.0, 0.0, 0.0, 1.0, 0.0, 0.0, 1.0, 0.0, 0.0, 1.0, 0.0, 0.0, 1.0, 0.0, 0.0, 1.0, 0.0, 0.0, 1.0, 4.777e-05, -2.088e-12, 1.0, 0.0, 0.0, 1.0, 4.777e-05, -2.088e-12, 1.0, 2.088e-12, 4.777e-05, 1.0, 0.0, 0.0, -1.0, 0.0, 0.0, -1.0, 0.0, 0.0, -1.0, 0.0, 0.0, -1.0, 0.0, 0.0, -1.0, 0.0, 0.0, -1.0, 0.0, 0.0, -1.0, 0.0, 0.0, -1.0, -1.467e-11, 0.0003355, -1.0, 0.0, 0.0, -1.0, -1.467e-11, 0.0003355, -1.0, -4.777e-05, -2.088e-12, -1.0, 1.0, -1.949e-08, 0.0, 1.0, 0.0, 0.0, 1.0, 0.0, 0.0, 1.0, 0.0, 0.0, 1.0, -1.949e-08, 0.0, 1.0, 0.0, 0.0, 1.0, 0.0, 0.0, 1.0, -1.949e-08, 0.0, 1.0, -1.021e-07, 0.0, -1.0, 0.0, 0.0, -1.0, 0.0, 0.0, -1.0, 0.0, 0.0, -1.0, 0.0, 0.0, -1.0, 0.0, 0.0, -1.0, 0.0, 0.0, -1.0, 0.0, 0.0, -1.0, 0.0, 0.0, -1.0, 2.285e-08, 0.0, -1.0, 0.0, 0.0, -1.0, 0.0, 0.0, -1.0, 0.0, 0.0, -1.0, 0.0, 0.0, -1.0, 0.0, 0.0, -1.0, 0.0, 0.0, 1.0, 0.0, 0.0, 1.0, 0.0, 0.0, 1.0, 0.0, 0.0, 1.0, 0.0, 0.0, 1.0, 0.0, 0.0, 1.0, 0.0, 0.0, 0.0, -1.0, 0.0, 0.0, -1.0, 0.0, 0.0, -1.0, 0.0, 0.0, -1.0, 0.0, 0.0, -1.0, 0.0, 0.0, -1.0, 0.0, 0.0, -1.0, 0.0, 0.0, -1.0, 0.0, 0.0, -1.0, 0.0, 0.0, -1.0, 0.0, 0.0, -1.0, 0.0, 0.0, -1.0, 0.0, 0.0, -0.7071, -0.7071, 0.0, -0.7071, -0.7071, 0.0, -0.7071, -0.7071, 0.0, -0.7071, -0.7071, 0.0, -0.7071, -0.7071, 0.0, -0.7071, -0.7071, 0.0, 0.0, -1.0, 0.0, 0.0, -1.0, 0.0, 0.0, -1.0, 0.0, 0.0, -1.0, 0.0, 0.0, -1.0, 0.0, 0.0, -1.0, 1.0, -4.136e-08, 0.0, 1.0, -1.949e-08, 0.0, 1.0, 4.383e-08, 0.0, 1.0, -1.949e-08, 0.0, 1.0, -4.136e-08, 0.0, 1.0, -1.021e-07, 0.0, 0.0, 0.0, 1.0, 2.088e-12, 4.777e-05, 1.0, 4.777e-05, -2.088e-12, 1.0, 2.088e-12, 4.777e-05, 1.0, 0.0, 0.0, 1.0, 0.0, 0.0, 1.0, 0.0, -0.2901, 0.957, 0.0, -0.2901, 0.957, 0.0, -0.2901, 0.957, 0.0, -0.2901, 0.957, 0.0, -0.2901, 0.957, 0.0, -0.2901, 0.957, 0.0, -0.2901, 0.957, 0.0, -0.2901, 0.957, 0.0, -0.2901, 0.957, 0.0, -0.2901, 0.957, 0.0, -0.2901, 0.957, 0.0, -0.2901, 0.957, -1.0, 6.292e-09, 0.0, -1.0, 3.269e-08, 0.0, -1.0, 0.0, 0.0, -1.0, 3.269e-08, 0.0, -1.0, 6.292e-09, 0.0, -1.0, 3.269e-08, 0.0, -1.0, 3.269e-08, 0.0, -1.0, 6.292e-09, 0.0, -1.0, 0.0, 0.0, -1.0, 3.269e-08, 0.0, -1.0, 0.0, 0.0, -1.0, -4.797e-05, -4.371e-08, 1.0, -1.061e-08, 0.0, 1.0, -4.999e-08, 0.0, 1.0, 0.0, 0.0, 1.0, -4.999e-08, 0.0, 1.0, -1.061e-08, 0.0, 1.0, -2.601e-08, 0.0, 1.0, -2.601e-08, 0.0, 1.0, -1.061e-08, 0.0, 1.0, 0.0, 0.0, 1.0, 0.0, 0.0, 1.0, -1.061e-08, 0.0, 1.0, 0.0, 0.0, 0.0, 1.0, 0.0, 0.0, 1.0, 0.0, 0.0, 1.0, 0.0, 0.0, 1.0, 0.0, 0.0, 1.0, 0.0, 0.0, 1.0, 0.0, 0.0, 0.0, 1.0, 0.0, 0.0, 1.0, 0.0, 0.0, 1.0, 0.0, 0.0, 1.0, 0.0, 0.0, 1.0, 0.0, 0.0, 1.0, -1.0, 2.285e-08, 0.0, -1.0, 5.282e-08, 0.0, -1.0, 0.0, 0.0, -1.0, 5.282e-08, 0.0, -1.0, 2.285e-08, 0.0, -1.0, 3.245e-08, 0.0, 0.0, 0.0, 1.0, 0.0, 0.0, 1.0, 0.0, 0.0, 1.0, 0.0, 0.0, 1.0, 0.0, 0.0, 1.0, 0.0, 0.0, 1.0, 0.0, 0.0, 1.0, 0.0, 0.0, 1.0, 0.0, 0.0, 1.0, 0.0, 0.0, 1.0, 0.0, 0.0, 1.0, 0.0, 0.0, 1.0, 0.0, 0.0, 1.0, 0.0, 0.0, 1.0, 0.0, 0.0, 1.0, 0.0, 0.0, 1.0, 0.0, 0.0, 1.0, 0.0, 0.0, 1.0, 0.0, 1.0, -8.099e-08, 0.0, 1.0, 0.0, 0.0, 1.0, 0.0, 0.0, 1.0, 0.0, 0.0, 1.0, -8.099e-08, 0.0, 1.0, -1.352e-07, 0.0, 1.0, -1.352e-07, 0.0, 1.0, -8.099e-08, 0.0, 1.0, -1.753e-07, 0.0, 1.0, -1.352e-07, 0.0, 1.0, -1.753e-07, 0.0, 1.0, 0.0, 0.0, 0.0, -1.0, -1.467e-11, 0.0003355, -1.0, 0.0, 0.0, -1.0, -1.467e-11, 0.0003355, -1.0, 0.0, 0.0, -1.0, 0.0, 0.0, -1.0, 0.0, 0.0, -1.0, 0.0, 0.0, -1.0, -4.777e-05, -2.088e-12, -1.0, 0.0, 0.0, -1.0, 0.0, 0.0, -1.0, 0.0, 0.0, -1.0, -1.0, 0.0, 0.0, -1.0, 8.099e-08, 0.0, -1.0, 0.0, 0.0, -1.0, 8.099e-08, 0.0, -1.0, 0.0, 0.0, -1.0, 5.282e-08, 0.0, -1.0, 8.099e-08, 0.0, -1.0, 5.282e-08, 0.0, -1.0, 6.761e-08, 0.0, -1.0, 6.761e-08, 0.0, -1.0, 5.282e-08, 0.0, -1.0, 3.245e-08, 0.0, 1.0, 8.098e-08, 0.0, 1.0, 4.383e-08, 0.0, 1.0, 0.0, 0.0, 1.0, 4.383e-08, 0.0, 1.0, 8.098e-08, 0.0, 1.0, 6.761e-08, 0.0, 1.0, 4.383e-08, 0.0, 1.0, 6.761e-08, 0.0, 1.0, -4.136e-08, 0.0, 1.0, -1.949e-08, 0.0, 1.0, 0.0, 0.0, 1.0, 4.383e-08, 0.0, 0.0, -1.0, 0.0, 0.0, -1.0, 0.0, 0.0, -1.0, 0.0, 0.0, -1.0, 0.0, 0.0, -1.0, 0.0, 0.0, -1.0, 0.0, 1.0, 5.191e-08, 0.0, 1.0, 6.638e-08, 0.0, 1.0, 0.0, 0.0, 1.0, 8.016e-08, 0.0, 1.0, 6.638e-08, 0.0, 1.0, 5.191e-08, 0.0, 1.0, 8.016e-08, 0.0, 1.0, 0.0, 0.0, 1.0, 6.638e-08, 0.0, 1.0, 0.0, 0.0, 1.0, 0.0, 0.0, 1.0, 8.016e-08, 0.0, 1.0, 0.0, 0.0, 1.0, 0.0, 0.0, 1.0, 0.0, 0.0, 1.0, 0.0, 0.0, 1.0, 0.0, 0.0, 1.0, 0.0, 0.0, 1.0, 8.016e-08, 0.0, 1.0, 5.191e-08, 0.0, 1.0, 0.0, 0.0, 1.0, 0.0, 0.0, 1.0, 5.191e-08, 0.0, 1.0, -2.111e-05, -4.28e-06, 0.0, 0.0, -1.0, 0.0, 0.0, -1.0, 0.0, 0.0, -1.0, 0.0, 0.0, -1.0, 0.0, 0.0, -1.0, 0.0, 0.0, -1.0, -1.0, 0.0, 0.0, -1.0, 0.0, 0.0, -1.0, 0.0, 0.0, -1.0, 0.0, 0.0, -1.0, 0.0, 0.0, -1.0, 0.0, 0.0, -1.0, 0.0, 0.0, -1.0, 0.0, 0.0, -1.0, 0.0, 0.0, -1.0, 0.0, 0.0, -1.0, 0.0, 0.0, -1.0, 0.0, 0.0, -1.0, 0.0, 0.0, -1.0, 0.0, 0.0, -1.0, 0.0, 0.0, -1.0, 0.0, 0.0, -1.0, 0.0, 0.0, -1.0, 0.0, 0.0, -1.0, 0.0, 0.0, -1.0, 0.0, 0.0, -1.0, 0.0, 0.0, -1.0, 0.0, 0.0, -1.0, 0.0, 0.0, -1.0, 0.0, 0.0, 1.0, 0.0, 0.0, 1.0, 0.0, 0.0, 1.0, 0.0, 0.0, 1.0, 0.0, 0.0, 1.0, 0.0, 0.0, 1.0, 0.0, 0.0, 0.0, 0.0, -1.0, 0.0, 0.0, -1.0, 0.0, 0.0, -1.0, 0.0, 0.0, -1.0, 0.0, 0.0, -1.0, 0.0, 0.0, -1.0, 0.0, 0.0, -1.0, 0.0, 0.0, -1.0, 0.0, 0.0, -1.0, 0.1843, -0.9829, 0.0, 0.1843, -0.9829, 0.0, 0.1843, -0.9829, 0.0, 0.1843, -0.9829, 0.0, 0.1843, -0.9829, 0.0, 0.1843, -0.9829, 0.0, 0.1843, 0.9829, 0.0, 0.1843, 0.9829, 0.0, 0.1843, 0.9829, 0.0, 0.1843, 0.9829, 0.0, 0.1843, 0.9829, 0.0, 0.1843, 0.9829, 0.0, -1.713e-08, 0.0, 1.0, -2.179e-08, 0.0, 1.0, -4.312e-08, 0.0, 1.0, -2.179e-08, 0.0, 1.0, -1.713e-08, 0.0, 1.0, -8.566e-09, 0.0, 1.0, -2.179e-08, 0.0, 1.0, -8.566e-09, 0.0, 1.0, -2.156e-08, 0.0, 1.0, -0.1843, 0.9829, 0.0, -0.1843, 0.9829, 0.0, -0.1843, 0.9829, 0.0, -0.1843, 0.9829, 0.0, -0.1843, 0.9829, 0.0, -0.1843, 0.9829, 0.0, 2.179e-08, 0.0, 1.0, 8.566e-09, 0.0, 1.0, 2.156e-08, 0.0, 1.0, 8.566e-09, 0.0, 1.0, 2.179e-08, 0.0, 1.0, 1.713e-08, 0.0, 1.0, 1.713e-08, 0.0, 1.0, 2.179e-08, 0.0, 1.0, 4.312e-08, 0.0, 1.0, 0.0, 0.0, -1.0, -3.992e-09, 0.0, -1.0, 0.0, 0.0, -1.0, -3.992e-09, 0.0, -1.0, 0.0, 0.0, -1.0, -7.784e-09, 0.0, -1.0, -3.992e-09, 0.0, -1.0, -7.784e-09, 0.0, -1.0, -1.493e-08, 0.0, -1.0, -1.0, 0.0, 0.0, -1.0, 0.0, 0.0, -1.0, 0.0, 0.0, -1.0, 0.0, 0.0, -1.0, 0.0, 0.0, -1.0, 0.0, 0.0, -0.1843, -0.9829, 0.0, -0.1843, -0.9829, 0.0, -0.1843, -0.9829, 0.0, -0.1843, -0.9829, 0.0, -0.1843, -0.9829, 0.0, -0.1843, -0.9829, 0.0, 0.0, 0.0, 1.0, 0.0, 0.0, 1.0, 7.346e-08, 0.0, 1.0, 0.0, 0.0, 1.0, 0.0, 0.0, 1.0, -2.117e-08, 0.0, 1.0, -2.117e-08, 0.0, 1.0, 0.0, 0.0, 1.0, -3.952e-08, 0.0, 1.0, 0.0, 0.0, 1.0, -2.117e-08, 0.0, 1.0, 0.0, 0.0, 1.0, 0.0, 0.0, 1.0, -2.117e-08, 0.0, 1.0, 0.0, 0.0, 1.0, -2.117e-08, 0.0, 1.0, -3.952e-08, 0.0, 1.0, -1.655e-07, 0.0, 1.0, -1.655e-07, 0.0, 1.0, -3.952e-08, 0.0, 1.0, 0.0, 0.0, 1.0, 0.0, 0.0, 1.0, -3.952e-08, 0.0, 1.0, 0.0, 0.0, 1.0, 0.0, 0.0, 1.0, -3.952e-08, 0.0, 1.0, 0.0, 0.0, 1.0, 2.31e-08, 0.0, 1.0, 7.346e-08, 0.0, 1.0, 0.0, 0.0, 1.0, 2.795e-08, 0.0, 1.0, 7.346e-08, 0.0, 1.0, 2.31e-08, 0.0, 1.0, 2.795e-08, 0.0, 1.0, 2.31e-08, 0.0, 1.0, 0.0, 0.0, 1.0, 7.346e-08, 0.0, 1.0, 2.795e-08, 0.0, 1.0, 0.0, 0.0, 1.0, 0.0, 0.0, 1.0, 2.795e-08, 0.0, 1.0, 0.0, 0.0, 1.0, 0.0, 0.0, 1.0, 0.0, 0.0, 1.0, -3.952e-08, 0.0, 1.0, 2.795e-08, 0.0, 1.0, 0.0, 0.0, 1.0, 0.0, 0.0, 1.0, 0.0, 0.0, 1.0, 0.0, 0.0, 1.0, -2.117e-08, 0.0, 1.0, 2.795e-08, 0.0, 1.0, 0.0, 0.0, 1.0, 0.0, 0.0, 1.0, 0.0, 0.0, 1.0, 0.0, 0.0, 1.0, 0.0, 0.0, 1.0, 0.0, 0.0, 1.0, 0.0, 0.0, 1.0, 0.0, 0.0, 1.0, 1.0, 0.0, 0.0, 1.0, 0.0, 0.0, 1.0, 0.0, 0.0, 1.0, 0.0, 0.0, 1.0, 0.0, 0.0, 1.0, 0.0, 0.0, 1.0, 0.0, 0.0, 1.0, 0.0, 0.0, 1.0, 0.0, 0.0, 1.0, 0.0, 0.0, 1.0, 0.0, 0.0, 1.0, -5.557e-05, 0.0, 1.0, 0.0, 0.0, 1.0, -5.557e-05, 0.0, 1.0, -2.111e-05, -4.28e-06, 1.0, 0.0, 0.0, 1.0, -2.111e-05, -4.28e-06, 1.0, 0.0, 0.0, 1.0, -2.111e-05, -4.28e-06, 1.0, -5.557e-05, 0.0, 1.0, 0.0, 0.0, 1.0, 5.191e-08, 0.0, 1.0, 0.0, 0.0, 1.0, -2.111e-05, -4.28e-06, 1.0, 0.0, 0.0, 1.0, 0.0, 0.0, 1.0, 0.0, 0.0, 0.0, 1.0, 0.0, 0.0, 1.0, 0.0, 0.0, 1.0, 0.0, 0.0, 1.0, 0.0, 0.0, 1.0, 0.0, 0.0, 1.0, 0.0, 0.0, 1.0, 0.0, 0.0, 1.0, 0.0, 0.0, 1.0, 0.0, 0.0, 1.0, 0.0, 0.0, 1.0, 0.0, 0.0, 1.0, 0.0, -1.0, 0.0, 0.0, -1.0, 0.0, 0.0, -1.0, 0.0, 0.0, -1.0, 0.0, 0.0, -1.0, 0.0, 0.0, -1.0, 0.0, 0.0, -1.0, 0.0, 0.0, -1.0, 0.0, 0.0, -1.0, 0.0, 0.0, -1.0, 1.442e-08, 0.0, -1.0, 0.0, 0.0, -1.0, 0.0, 0.0, -1.0, 1.442e-08, 0.0, -1.0, 6.67e-09, 0.0, -1.0, 0.0, 0.0, -1.0, 1.628e-08, 0.0, -1.0, 6.67e-09, 0.0, -1.0, 1.442e-08, 0.0, -1.0, 1.628e-08, 0.0, -1.0, 0.0, 0.0, -1.0, 6.67e-09, 0.0, -1.0, 0.0, 0.0, -1.0, 1.628e-08, 0.0, -1.0, 0.0, 0.0, -1.0, 0.0, 0.0, -1.0, 0.0, 0.0, -1.0, 0.0, 0.0, 0.0, 0.0, 1.0, 0.0, 0.0, 1.0, -3.952e-08, 0.0, 1.0, 0.0, 0.0, 1.0, 0.0, 0.0, 1.0, 0.0, 0.0, 1.0, 0.0, 0.0, 1.0, 0.0, 0.0, 1.0, 0.0, 0.0, 1.0, 0.0, 0.0, 1.0, 0.0, 0.0, 1.0, 0.0, 0.0, 1.0, 0.8872, 0.4614, 0.0, 0.8872, 0.4614, 0.0, 0.8872, 0.4614, 0.0, 0.8872, 0.4614, 0.0, 0.8872, 0.4614, 0.0, 0.8872, 0.4614, 0.0, -0.8872, 0.4614, 0.0, -0.8872, 0.4614, 0.0, -0.8872, 0.4614, 0.0, -0.8872, 0.4614, 0.0, -0.8872, 0.4614, 0.0, -0.8872, 0.4614, 0.0, 0.0, 0.7071, -0.7071, 0.0, 0.7071, -0.7071, 0.0, 0.7071, -0.7071, 0.0, 0.7071, -0.7071, 0.0, 0.7071, -0.7071, 0.0, 0.7071, -0.7071, 0.0, 0.0, -1.0, 0.0, 0.0, -1.0, 0.0, 0.0, -1.0, 0.0, 0.0, -1.0, 0.0, 0.0, -1.0, 0.0, 0.0, -1.0, 0.0, 0.0, 1.0, 2.31e-08, 0.0, 1.0, 0.0, 0.0, 1.0, 2.31e-08, 0.0, 1.0, 0.0, 0.0, 1.0, 0.0, 0.0, 1.0, 0.0, 0.0, 1.0, 2.795e-08, 0.0, 1.0, 0.0, 0.0, 1.0, 2.795e-08, 0.0, 1.0, 0.0, 0.0, 1.0, 0.0, 0.0, 1.0, -1.655e-07, 0.0, 1.0, 0.0, 0.0, 1.0, -2.117e-08, 0.0, 1.0, 0.0, 0.0, 1.0, -1.655e-07, 0.0, 1.0, 0.0, 0.0, 1.0, 1.0, -4.512e-08, 0.0, 1.0, -7.789e-09, 0.0, 1.0, 5.528e-09, 0.0, 1.0, -7.789e-09, 0.0, 1.0, -4.512e-08, 0.0, 1.0, 8.491e-08, 0.0, 0.0, 0.1054, 0.9944, 0.0, 0.1054, 0.9944, 0.0, 0.1054, 0.9944, 0.0, 0.1054, 0.9944, 0.0, 0.1054, 0.9944, 0.0, 0.1054, 0.9944, 0.0, 1.0, 0.0, 0.0, 1.0, 0.0, 0.0, 1.0, 0.0, 0.0, 1.0, 0.0, 0.0, 1.0, 0.0, 0.0, 1.0, 0.0, 0.0, -0.01637, -0.9999, 0.0, -0.01637, -0.9999, 0.0, -0.01637, -0.9999, 0.0, -0.01637, -0.9999, 0.0, -0.01637, -0.9999, 0.0, -0.01637, -0.9999, -1.0, -9.754e-09, 0.0, -1.0, 5.031e-09, 0.0, -1.0, -4.423e-08, 0.0, -1.0, 5.031e-09, 0.0, -1.0, -9.754e-09, 0.0, -1.0, -1.074e-08, 0.0, 0.0, 0.0, 1.0, 0.0, 0.0, 1.0, 0.0, 0.0, 1.0, 0.0, 0.0, 1.0, 0.0, 0.0, 1.0, 0.0, 0.0, 1.0, 0.0, 0.192, -0.9814, 0.0, 0.192, -0.9814, 0.0, 0.192, -0.9814, 0.0, 0.192, -0.9814, 0.0, 0.192, -0.9814, 0.0, 0.192, -0.9814, 0.0, 0.08925, -0.996, 0.0, 0.08925, -0.996, 0.0, 0.08925, -0.996, 0.0, 0.08925, -0.996, 0.0, 0.08925, -0.996, 0.0, 0.08925, -0.996, -1.0, 1.833e-08, 0.0, -1.0, 3.526e-08, 0.0, -1.0, 7.321e-08, 0.0, -1.0, 3.526e-08, 0.0, -1.0, 1.833e-08, 0.0, -1.0, -9.754e-09, 0.0, -1.0, -9.754e-09, 0.0, -1.0, 1.833e-08, 0.0, -1.0, 9.037e-09, 0.0, -1.0, 9.037e-09, 0.0, -1.0, 1.833e-08, 0.0, -1.0, 0.0, 0.0, -1.0, -1.074e-08, 0.0, -1.0, -9.754e-09, 0.0, -1.0, 9.037e-09, 0.0, 0.0, -0.1648, 0.9863, 0.0, -0.1648, 0.9863, 0.0, -0.1648, 0.9863, 0.0, -0.1648, 0.9863, 0.0, -0.1648, 0.9863, 0.0, -0.1648, 0.9863, 0.0, 1.0, 0.0, 0.0, 1.0, 0.0, 0.0, 1.0, 0.0, 0.0, 1.0, 0.0, 0.0, 1.0, 0.0, 0.0, 1.0, 0.0, 1.0, 8.491e-08, 0.0, 1.0, 2.696e-07, 0.0, 1.0, -7.789e-09, 0.0, 1.0, -5.634e-08, 0.0, 1.0, -7.789e-09, 0.0, 1.0, 2.696e-07, 0.0, 1.0, -5.634e-08, 0.0, 1.0, -3.815e-07, 0.0, 1.0, -7.789e-09, 0.0, 1.0, -3.815e-07, 0.0, 1.0, -5.634e-08, 0.0, 1.0, -6.145e-07, 0.0, 1.0, -5.634e-08, 0.0, 1.0, 2.696e-07, 0.0, 1.0, 0.0, 0.0, 0.0, -1.0, 0.0, 0.0, -1.0, 0.0, 0.0, -1.0, 0.0, 0.0, -1.0, 0.0, 0.0, -1.0, 0.0, 0.0, -1.0, 0.0, 0.0, -0.1648, 0.9863, 0.0, -0.1648, 0.9863, 0.0, -0.1648, 0.9863, 0.0, -0.1648, 0.9863, 0.0, -0.1648, 0.9863, 0.0, -0.1648, 0.9863, 0.0, 0.0, 1.0, 0.0, 0.0, 1.0, 0.0, 0.0, 1.0, 0.0, 0.0, 1.0, 0.0, 0.0, 1.0, 0.0, 0.0, 1.0, 0.0, 0.08925, -0.996, 0.0, 0.08925, -0.996, 0.0, 0.08925, -0.996, 0.0, 0.08925, -0.996, 0.0, 0.08925, -0.996, 0.0, 0.08925, -0.996, 0.0, 0.192, -0.9814, 0.0, 0.192, -0.9814, 0.0, 0.192, -0.9814, 0.0, 0.192, -0.9814, 0.0, 0.192, -0.9814, 0.0, 0.192, -0.9814, -1.0, -1.555e-08, 0.0, -1.0, -3.268e-07, 0.0, -1.0, -4.417e-07, 0.0, -1.0, -3.268e-07, 0.0, -1.0, -1.555e-08, 0.0, -1.0, -3.305e-08, 0.0, -1.0, -3.305e-08, 0.0, -1.0, -1.555e-08, 0.0, -1.0, 3.716e-07, 0.0, -1.0, 3.716e-07, 0.0, -1.0, -1.555e-08, 0.0, -1.0, 0.0, 0.0, -1.0, 4.294e-08, 0.0, -1.0, -3.305e-08, 0.0, -1.0, 3.716e-07, 0.0, 1.0, 2.623e-09, 0.0, 1.0, 0.0, 0.0, 1.0, -5.52e-11, 0.0, 1.0, 1.4e-08, 0.0, 1.0, -5.52e-11, 0.0, 1.0, 0.0, 0.0, 1.0, 1.4e-08, 0.0, 1.0, 4.413e-08, 0.0, 1.0, -5.52e-11, 0.0, 1.0, 4.413e-08, 0.0, 1.0, 1.4e-08, 0.0, 1.0, 7.681e-08, 0.0, 1.0, 1.4e-08, 0.0, 1.0, 0.0, 0.0, 1.0, 0.0, 0.0, 0.0, 1.0, 0.0, 0.0, 1.0, 0.0, 0.0, 1.0, 0.0, 0.0, 1.0, 0.0, 0.0, 1.0, 0.0, 0.0, 1.0, 0.0, 0.0, 1.0, 0.0, 0.0, 1.0, 0.0, 0.0, 1.0, 0.0, 0.0, 1.0, 0.0, 0.0, 1.0, 0.0, 0.0, 1.0, 0.0, 0.0, -0.01637, -0.9999, 0.0, -0.01637, -0.9999, 0.0, -0.01637, -0.9999, 0.0, -0.01637, -0.9999, 0.0, -0.01637, -0.9999, 0.0, -0.01637, -0.9999, 0.0, 0.1054, 0.9944, 0.0, 0.1054, 0.9944, 0.0, 0.1054, 0.9944, 0.0, 0.1054, 0.9944, 0.0, 0.1054, 0.9944, 0.0, 0.1054, 0.9944, -1.0, -3.305e-08, 0.0, -1.0, -9.492e-08, 0.0, -1.0, 0.0, 0.0, -1.0, -9.492e-08, 0.0, -1.0, -3.305e-08, 0.0, -1.0, 4.294e-08, 0.0, 1.0, -5.945e-09, 0.0, 1.0, -5.52e-11, 0.0, 1.0, -2.108e-08, 0.0, 1.0, -5.52e-11, 0.0, 1.0, -5.945e-09, 0.0, 1.0, 2.623e-09, 0.0, 0.0, -1.0, 0.0, 0.0, -1.0, 0.0, 0.0, -1.0, 0.0, 0.0, -1.0, 0.0, 0.0, -1.0, 0.0, 0.0, -1.0, 0.0])] * 3)])
arm_armature = bpy.data.armatures.new('Armature')  # bones are not reproduced

# ---- objects
ob_astronauta = bpy.data.objects.new('astronautA', me_astronauta)
ob_armature = bpy.data.objects.new('Armature', arm_armature)

# ---- transforms, parenting, visibility, modifiers, constraints
ob_astronauta.parent = ob_armature
ob_astronauta.location = (0.0, 0.0, 0.0)
ob_astronauta.rotation_euler = (1.571, -0.0, 0.0)
ob_astronauta.lineart.crease_threshold = 0.0
_vg = ob_astronauta.vertex_groups.new(name='Root')
for _i, _w in zip([124, 127, 128, 129, 153, 154, 155, 156], [0.09518, 0.079, 0.6821, 0.07579, 0.07048, 0.09507, 0.07618, 0.6327]): _vg.add([_i], _w, 'REPLACE')
_vg = ob_astronauta.vertex_groups.new(name='Spine1')
for _i, _w in zip([34, 36, 38, 39, 41, 42, 43, 46, 47, 48, 49, 50, 51, 52, 53, 54, 55, 56, 57, 58, 60, 61, 62, 63, 64, 65, 68, 69], [0.02051, 0.04749, 0.4494, 0.1451, 0.01119, 0.02249, 0.08092, 0.1491, 0.05023, 0.05198, 0.02043, 0.02628, 0.06774, 0.143, 0.05682, 0.07821, 0.271, 0.1143, 0.1422, 0.05836, 0.01443, 0.115, 0.2047, 0.104, 0.03091, 0.01758, 0.009832, 0.138]): _vg.add([_i], _w, 'REPLACE')
_vg = ob_astronauta.vertex_groups.new(name='Spine2')
for _i, _w in zip([32, 33, 34, 35, 36, 37, 38, 40, 41, 42, 43, 44, 45, 46, 47, 48, 49, 50, 51, 52, 53, 54, 55, 56, 57, 58, 59, 60, 61, 62, 63, 64, 65, 66, 67, 68, 69], [0.05526, 0.04043, 0.05041, 0.01702, 0.04237, 0.05066, 0.0008065, 0.07057, 0.1127, 0.16, 0.2159, 0.06511, 0.08333, 0.05079, 0.01305, 0.01825, 0.01362, 0.002132, 0.02096, 0.3595, 0.2752, 0.4, 0.3964, 0.2287, 0.2326, 0.1405, 0.544, 0.1105, 0.138, 0.1202, 0.1722, 0.09426, 0.4442, 0.01999, 0.01494, 0.1271, 0.1425]): _vg.add([_i], _w, 'REPLACE')
_vg = ob_astronauta.vertex_groups.new(name='Head')
for _i, _w in zip([38, 39, 42, 46, 47, 48, 49, 50, 51, 53, 54, 55, 56, 57, 58, 59, 60, 61, 62, 63, 64, 65, 66, 67, 68, 69, 70, 71, 72, 73, 74, 75, 76, 77, 78, 79, 80, 81, 82, 83, 84, 85, 86, 87, 88, 89, 90, 91, 92, 93, 94, 95, 96, 97, 98, 99, 100, 101, 102, 103, 104, 105, 106, 107, 108, 109, 110, 111, 112, 113, 114, 115, 116, 117, 118, 119, 120, 121], [0.005785, 0.006689, 0.008844, 0.07362, 0.07715, 0.1123, 0.1075, 0.07871, 0.08387, 0.03385, 0.07178, 0.005756, 0.2556, 0.119, 0.09314, 0.006459, 0.1068, 0.3681, 0.1352, 0.1023, 0.0411, 0.04178, 0.2139, 0.244, 0.01979, 0.09451, 0.8893, 0.855, 0.8022, 0.7724, 0.8626, 0.858, 0.8999, 0.9514, 0.9562, 0.9365, 0.9801, 0.7374, 0.6968, 0.8256, 0.731, 0.9736, 0.9441, 0.848, 0.8999, 0.8881, 0.9084, 0.8714, 0.9453, 0.9284, 0.8672, 0.9074, 0.9146, 0.8613, 0.821, 0.8313, 0.4878, 0.649, 0.5896, 0.6093, 0.834, 0.8634, 0.8689, 0.8517, 0.4849, 0.6499, 0.6936, 0.8117, 0.9841, 0.9853, 0.9763, 0.991, 0.982, 0.985, 0.9832, 0.9872, 0.9799, 0.9711]): _vg.add([_i], _w, 'REPLACE')
_vg = ob_astronauta.vertex_groups.new(name='Shoulder.L')
for _i, _w in zip([1, 2, 10, 11, 12, 13, 14, 15, 34, 36, 38, 39, 41, 43, 46, 47, 48, 49, 50, 51, 52, 53, 54, 55, 56, 57, 58, 59, 60, 61, 62, 63, 64, 65, 66, 67, 68, 69, 70, 71, 72, 73, 74, 75, 76, 77, 79, 82, 88, 89, 90, 91, 92, 93, 100, 101, 102, 103, 104, 105, 106, 107, 108, 109, 110, 111], [0.05773, 0.01063, 0.8668, 0.5152, 0.5243, 0.8302, 0.133, 0.1074, 0.05253, 0.07103, 0.09762, 0.06403, 0.01454, 0.03069, 0.3263, 0.4539, 0.4201, 0.2153, 0.2285, 0.1594, 0.02606, 0.007277, 0.04504, 0.06646, 0.1406, 0.3031, 0.3264, 0.1764, 0.0747, 0.1181, 0.122, 0.4534, 0.717, 0.007531, 0.6396, 0.05714, 0.7039, 0.0834, 0.07048, 0.0006888, 0.1568, 0.1815, 0.1089, 0.1101, 0.07767, 0.01544, 0.03772, 0.001218, 0.07829, 0.08764, 0.0713, 0.1014, 0.03286, 0.05511, 0.2931, 0.2601, 0.2279, 0.1264, 0.1102, 0.06586, 0.03784, 0.02796, 0.1641, 0.05771, 0.1634, 0.06241]): _vg.add([_i], _w, 'REPLACE')
_vg = ob_astronauta.vertex_groups.new(name='UpperArm.L')
for _i, _w in zip([1, 7, 9, 10, 11, 12, 13, 14, 15], [0.006479, 0.08197, 0.1291, 0.0908, 0.4369, 0.4408, 0.09904, 0.6931, 0.6935]): _vg.add([_i], _w, 'REPLACE')
_vg = ob_astronauta.vertex_groups.new(name='LowerArm.L')
for _i, _w in zip([0, 1, 2, 3, 4, 5, 6, 7, 8, 9, 10, 11, 12, 13, 14, 15], [0.06781, 0.8545, 0.9153, 0.04957, 0.02524, 0.03155, 0.1255, 0.8373, 0.1116, 0.7443, 0.03142, 0.03659, 0.01453, 0.06579, 0.1585, 0.1767]): _vg.add([_i], _w, 'REPLACE')
_vg = ob_astronauta.vertex_groups.new(name='Hand.L')
for _i, _w in zip([0, 1, 2, 3, 4, 5, 6, 7, 8, 9], [0.9284, 0.05953, 0.03799, 0.9451, 0.9573, 0.956, 0.8628, 0.07889, 0.8696, 0.1027]): _vg.add([_i], _w, 'REPLACE')
_vg = ob_astronauta.vertex_groups.new(name='Shoulder.R')
for _i, _w in zip([16, 18, 26, 27, 28, 29, 30, 31, 32, 37, 38, 39, 42, 46, 47, 48, 49, 50, 51, 53, 54, 56, 57, 58, 60, 61, 62, 63, 64, 65, 66, 67, 68, 69, 70, 71, 81, 82, 83, 84, 86, 87, 94, 95, 96, 97, 98, 99, 100, 101, 102, 103, 104, 105, 106, 107, 108, 109, 110, 111], [0.06271, 0.001899, 0.8425, 0.1379, 0.5222, 0.1025, 0.8579, 0.5186, 0.04244, 0.06699, 0.07943, 0.113, 0.002041, 0.204, 0.2793, 0.2758, 0.4971, 0.5112, 0.3693, 0.005781, 0.02327, 0.1099, 0.0597, 0.07995, 0.3244, 0.1539, 0.3401, 0.05787, 0.03739, 0.165, 0.05739, 0.5979, 0.01461, 0.463, 0.004308, 0.1007, 0.204, 0.2372, 0.1349, 0.2091, 0.006973, 0.1171, 0.1024, 0.07047, 0.06525, 0.107, 0.139, 0.1308, 0.1577, 0.05042, 0.1331, 0.2148, 0.02266, 0.05405, 0.07062, 0.09028, 0.2857, 0.2465, 0.1059, 0.102]): _vg.add([_i], _w, 'REPLACE')
_vg = ob_astronauta.vertex_groups.new(name='UpperArm.R')
for _i, _w in zip([22, 25, 26, 27, 28, 29, 30, 31], [0.07393, 0.1274, 0.09588, 0.6294, 0.4268, 0.7468, 0.09276, 0.4481]): _vg.add([_i], _w, 'REPLACE')
_vg = ob_astronauta.vertex_groups.new(name='LowerArm.R')
for _i, _w in zip([16, 17, 18, 19, 20, 21, 22, 23, 24, 25, 26, 27, 28, 29, 30, 31], [0.8596, 0.06772, 0.9107, 0.05258, 0.03045, 0.1254, 0.8311, 0.1194, 0.007914, 0.7645, 0.05801, 0.2077, 0.04241, 0.1377, 0.04357, 0.01151]): _vg.add([_i], _w, 'REPLACE')
_vg = ob_astronauta.vertex_groups.new(name='Hand.R')
for _i, _w in zip([16, 17, 18, 19, 20, 21, 22, 23, 24, 25, 27], [0.05861, 0.9283, 0.04054, 0.9424, 0.9565, 0.8627, 0.08298, 0.8622, 0.9674, 0.09441, 7.693e-05]): _vg.add([_i], _w, 'REPLACE')
_vg = ob_astronauta.vertex_groups.new(name='UpperLeg.L')
for _i, _w in zip([1, 2, 32, 33, 34, 35, 36, 37, 38, 39, 40, 41, 42, 43, 44, 45, 46, 47, 48, 49, 50, 51, 52, 53, 54, 55, 56, 57, 58, 59, 60, 61, 63, 64, 66, 68, 122, 123, 124, 125, 126, 127, 128, 129, 130, 133, 138, 139], [0.0, 0.0, 0.1155, 0.8497, 0.6844, 0.0672, 0.08991, 0.05996, 0.1244, 0.05016, 0.02888, 0.0001581, 0.05468, 0.03075, 0.8682, 0.003554, 0.01946, 0.03968, 0.03573, 0.001243, 0.004116, 0.01641, 0.01007, 0.06947, 0.06245, 0.149, 0.04118, 0.0833, 0.02549, 0.2064, 0.008212, 0.004933, 0.06773, 0.03535, 0.01032, 0.05848, 0.8566, 0.1226, 0.7259, 0.4603, 0.4555, 0.8102, 0.171, 0.06365, 0.01857, 0.009199, 0.07569, 0.08565]): _vg.add([_i], _w, 'REPLACE')
_vg = ob_astronauta.vertex_groups.new(name='LowerLeg.L')
for _i, _w in zip([122, 123, 124, 125, 126, 127, 128, 129, 130, 133, 134, 135, 136, 137, 138, 139], [0.1, 0.7492, 0.155, 0.4303, 0.4321, 0.09111, 0.1276, 0.7516, 0.06448, 0.0595, 0.5122, 0.5122, 0.4846, 0.4847, 0.1605, 0.165]): _vg.add([_i], _w, 'REPLACE')
_vg = ob_astronauta.vertex_groups.new(name='Foot.L')
for _i, _w in zip([123, 125, 126, 129, 130, 131, 132, 133, 134, 135, 136, 137, 138, 139], [0.1111, 0.1062, 0.1022, 0.109, 0.9, 0.9837, 0.9819, 0.9077, 0.4677, 0.4683, 0.5054, 0.5056, 0.7533, 0.7464]): _vg.add([_i], _w, 'REPLACE')
_vg = ob_astronauta.vertex_groups.new(name='UpperLeg.R')
for _i, _w in zip([18, 25, 26, 27, 29, 30, 31, 32, 33, 34, 35, 36, 37, 38, 39, 40, 41, 42, 43, 45, 46, 47, 48, 49, 50, 51, 52, 53, 54, 55, 56, 57, 58, 60, 61, 62, 63, 65, 67, 69, 71, 140, 141, 142, 143, 144, 147, 152, 153, 154, 155, 156, 157], [0.0, 0.0, 0.0, 0.0, 0.0, 0.0, 0.0, 0.7313, 0.07052, 0.14, 0.8661, 0.08094, 0.1267, 0.1958, 0.1317, 0.002965, 0.05073, 0.3865, 0.06144, 0.8462, 0.09516, 0.06306, 0.06284, 0.08736, 0.0904, 0.01905, 0.07135, 0.03653, 4.783e-05, 0.06154, 0.1053, 0.06003, 0.05392, 0.0006273, 0.07935, 0.06122, 0.03502, 0.2692, 0.04174, 1.598e-06, 0.0, 0.4551, 0.08622, 0.07547, 0.4607, 0.01064, 0.01699, 0.1208, 0.06609, 0.7089, 0.8059, 0.1947, 0.8602]): _vg.add([_i], _w, 'REPLACE')
_vg = ob_astronauta.vertex_groups.new(name='LowerLeg.R')
for _i, _w in zip([140, 141, 142, 143, 144, 147, 148, 149, 150, 151, 152, 153, 154, 155, 156, 157], [0.4325, 0.1665, 0.16, 0.4306, 0.06115, 0.06304, 0.5124, 0.4849, 0.4848, 0.5125, 0.7515, 0.7539, 0.1699, 0.09703, 0.1499, 0.09829]): _vg.add([_i], _w, 'REPLACE')
_vg = ob_astronauta.vertex_groups.new(name='Foot.R')
for _i, _w in zip([140, 141, 142, 143, 144, 145, 146, 147, 148, 149, 150, 151, 152, 153, 154], [0.1027, 0.7444, 0.7547, 0.1057, 0.9054, 0.9805, 0.9847, 0.9023, 0.4679, 0.5056, 0.5054, 0.4682, 0.1111, 0.1096, 0.002347]): _vg.add([_i], _w, 'REPLACE')
_m = ob_astronauta.modifiers.new('Armature', 'ARMATURE')
_m.object = ob_armature
ob_armature.location = (0.0, 0.0, 0.0)
ob_armature.show_in_front = True
ob_armature.lineart.crease_threshold = 0.0

# ---- collection membership
col_collection.objects.link(ob_astronauta)
col_collection.objects.link(ob_armature)

# ---- scene / render settings (as saved in the file)
scene.frame_start = 1; scene.frame_end = 4; scene.frame_set(1)
scene.render.engine = 'BLENDER_EEVEE_NEXT'
scene.cycles.use_denoising = False
scene.cycles.samples = 128
scene.cycles.sampling_pattern = 'TABULATED_SOBOL'
scene.cycles.use_adaptive_sampling = False
scene.cycles.use_light_tree = False
scene.view_settings.view_transform = 'Filmic'
bpy.context.view_layer.update()

# ---- added for rendering (the .blend has no active camera and no usable light): camera, sun
cam_auto = bpy.data.cameras.new('AutoCamera')
cam_auto.lens = 50.0
cam_auto.sensor_width = 36.0
cam_auto.clip_end = 1000.0
ob_auto_camera = bpy.data.objects.new('AutoCamera', cam_auto)
scene.collection.objects.link(ob_auto_camera)
ob_auto_camera.location = (1.02678, -1.18083, 1.21358)
ob_auto_camera.rotation_euler = (1.09748, -7.21219e-08, 0.694738)
scene.camera = ob_auto_camera
light_auto_sun = bpy.data.lights.new('AutoSun', 'SUN')
light_auto_sun.energy = 3.0
light_auto_sun.angle = 0.0523599
ob_auto_sun = bpy.data.objects.new('AutoSun', light_auto_sun)
scene.collection.objects.link(ob_auto_sun)
ob_auto_sun.rotation_euler = (0.872665, 0.174533, 0.523599)
bpy.context.view_layer.update()
